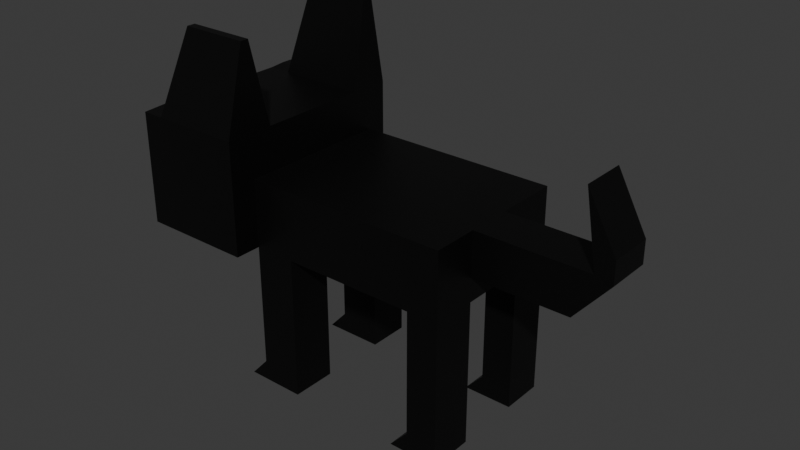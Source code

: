 # Source: cat.blend  (saved by Blender 4.0.36; exported with 4.5.12 LTS)
import bpy
from mathutils import Matrix  # noqa: F401  (used for matrix-valued properties, if any)

bpy.ops.wm.read_factory_settings(use_empty=True)
scene = bpy.context.scene
scene.name = 'Scene'

# ---- collections
col_collection = bpy.data.collections.new('Collection'); scene.collection.children.link(col_collection)

# ---- materials (node trees are filled in below, after node groups)
mat_black = bpy.data.materials.new('black')
mat_black.alpha_threshold = 0.0
mat_black.use_transparent_shadow = False
mat_black.roughness = 0.5
mat_black.line_color = (0.0, 0.0, 0.0, 1.0)
mat_white = bpy.data.materials.new('white')
mat_white.use_transparent_shadow = False
mat_red = bpy.data.materials.new('red')
mat_red.use_transparent_shadow = False

# ---- material node trees
mat_black.use_nodes = True; mat_black.node_tree.nodes.clear()
_N = mat_black.node_tree.nodes; _L = mat_black.node_tree.links
n0 = _N.new('ShaderNodeOutputMaterial'); n0.name = 'Material Output'; n0.location = (300, 300)
n1 = _N.new('ShaderNodeBsdfPrincipled'); n1.name = 'Principled BSDF'; n1.location = (10, 300)
n1.inputs[0].default_value = (0.0, 0.0, 0.0, 1.0)
n1.inputs[3].default_value = 1.45
_L.new(n1.outputs[0], n0.inputs[0])
n0.is_active_output = True
mat_white.use_nodes = True; mat_white.node_tree.nodes.clear()
_N = mat_white.node_tree.nodes; _L = mat_white.node_tree.links
n0 = _N.new('ShaderNodeBsdfPrincipled'); n0.name = 'Principled BSDF'; n0.location = (10, 300)
n0.inputs[3].default_value = 1.45
n1 = _N.new('ShaderNodeOutputMaterial'); n1.name = 'Material Output'; n1.location = (300, 300)
_L.new(n0.outputs[0], n1.inputs[0])
n1.is_active_output = True
mat_red.use_nodes = True; mat_red.node_tree.nodes.clear()
_N = mat_red.node_tree.nodes; _L = mat_red.node_tree.links
n0 = _N.new('ShaderNodeBsdfPrincipled'); n0.name = 'Principled BSDF'; n0.location = (10, 300)
n0.inputs[0].default_value = (0.8, 0.0, 0.0, 1.0)
n0.inputs[3].default_value = 1.45
n1 = _N.new('ShaderNodeOutputMaterial'); n1.name = 'Material Output'; n1.location = (300, 300)
_L.new(n0.outputs[0], n1.inputs[0])
n1.is_active_output = True

# ---- world
world_world = bpy.data.worlds.new('World'); scene.world = world_world
world_world.use_nodes = True; world_world.node_tree.nodes.clear()
_N = world_world.node_tree.nodes; _L = world_world.node_tree.links
n0 = _N.new('ShaderNodeOutputWorld'); n0.name = 'World Output'; n0.location = (300, 300)
n1 = _N.new('ShaderNodeBackground'); n1.name = 'Background'; n1.location = (10, 300)
n1.inputs[0].default_value = (0.05088, 0.05088, 0.05088, 1.0)
_L.new(n1.outputs[0], n0.inputs[0])
n0.is_active_output = True
world_world.color = (0.05088, 0.05088, 0.05088)
world_world.use_sun_shadow = False
world_world.sun_shadow_jitter_overblur = 0.0

# ---- meshes
me_cube = bpy.data.meshes.new('Cube')
me_cube.from_pydata([(1.0, 1.0, 1.0), (1.0, 1.0, -1.0), (1.0, -1.0, 1.0), (1.0, -1.0, -1.0), (-1.0, 1.0, 1.0), (-1.0, 1.0, -1.0), (-1.0, -1.0, 1.0), (-1.0, -1.0, -1.0), (-1.0, 0.6, -1.0), (-1.0, 0.2, -1.0), (-1.0, -0.2, -1.0), (-1.0, -0.6, -1.0), (1.0, 0.6, 1.0), (1.0, 0.2, 1.0), (1.0, -0.2, 1.0), (1.0, -0.6, 1.0), (-1.0, -0.6, 1.0), (-1.0, -0.2, 1.0), (-1.0, 0.2, 1.0), (-1.0, 0.6, 1.0), (1.0, -0.6, -1.0), (1.0, -0.2, -1.0), (1.0, 0.2, -1.0), (1.0, 0.6, -1.0), (0.6, 1.0, -1.0), (0.2, 1.0, -1.0), (-0.2, 1.0, -1.0), (-0.6, 1.0, -1.0), (0.6, -1.0, 1.0), (0.2, -1.0, 1.0), (-0.2, -1.0, 1.0), (-0.6, -1.0, 1.0), (-0.6, -1.0, -1.0), (-0.2, -1.0, -1.0), (0.2, -1.0, -1.0), (0.6, -1.0, -1.0), (-0.6, 1.0, 1.0), (-0.2, 1.0, 1.0), (0.2, 1.0, 1.0), (0.6, 1.0, 1.0), (0.6, 0.6, -1.0), (0.2, 0.6, -1.0), (-0.2, 0.6, -1.0), (-0.6, 0.6, -1.0), (0.6, 0.2, -1.0), (0.2, 0.2, -1.0), (-0.2, 0.2, -1.0), (-0.6, 0.2, -1.0), (0.6, -0.2, -1.0), (0.2, -0.2, -1.0), (-0.2, -0.2, -1.0), (-0.6, -0.2, -1.0), (0.6, -0.6, -1.0), (0.2, -0.6, -1.0), (-0.2, -0.6, -1.0), (-0.6, -0.6, -1.0), (-0.6, 0.6, 1.0), (-0.2, 0.6, 1.0), (0.2, 0.6, 1.0), (0.6, 0.6, 1.0), (-0.6, 0.2, 1.0), (-0.2, 0.2, 1.0), (0.2, 0.2, 1.0), (0.6, 0.2, 1.0), (-0.6, -0.2, 1.0), (-0.2, -0.2, 1.0), (0.2, -0.2, 1.0), (0.6, -0.2, 1.0), (-0.6, -0.6, 1.0), (-0.2, -0.6, 1.0), (0.2, -0.6, 1.0), (0.6, -0.6, 1.0), (1.0, 1.0, 0.6144), (1.0, 1.0, 0.2144), (1.738, -1.0, 0.2144), (1.738, -1.409, -1.0), (-1.0, -1.0, -0.5856), (-1.0, -1.0, -0.1856), (-1.0, -1.0, 0.2144), (-1.0, -1.0, 0.6144), (1.0, -1.0, 0.6144), (1.0, -1.0, 0.2144), (1.738, -1.409, -0.5856), (1.738, 1.0, -1.0), (-1.0, 1.0, 0.6144), (-1.0, 1.0, 0.2144), (-1.0, 1.0, -0.1856), (-1.0, 1.0, -0.5856), (1.0, 0.6, 0.6144), (1.0, 0.6, 0.2144), (2.49, 0.2, -1.0), (2.49, -0.2, -1.0), (1.0, 0.2, 0.6144), (1.0, 0.2, 0.2144), (2.49, -0.6, -1.0), (2.49, 0.6, -1.0), (1.0, -0.2, 0.6144), (1.0, -0.2, 0.2144), (2.49, -1.0, -1.0), (4.136, 0.2, -1.0), (1.0, -0.6, 0.6144), (1.0, -0.6, 0.2144), (2.49, 1.0, -1.0), (4.136, -0.2, -1.0), (-1.0, -0.6, 0.6144), (-1.24, 0.2925, -0.7905), (-1.0, -0.6, -0.1856), (-1.0, -0.6, -0.5856), (-1.0, -0.2, 0.6144), (-1.0, -0.2, 0.2144), (-1.0, -0.2, -0.1856), (1.738, -1.409, -1.721), (-1.0, 0.2, 0.6144), (-1.0, 0.2, 0.2144), (-1.0, 0.2, -0.1856), (3.043, 1.0, -1.0), (-1.0, 0.6, 0.6144), (-1.189, -0.8031, 0.01135), (-1.0, 0.6, -0.1856), (-1.0, 0.6, -0.5856), (-0.2, 1.727, -0.5856), (-0.6, 1.727, -0.5856), (0.2, 1.727, 1.0), (-0.2, 1.727, 1.0), (-0.6, 1.727, 1.0), (-1.0, 1.727, 1.0), (-0.2, 1.727, -1.0), (0.2, 1.727, -1.0), (0.6, 1.727, -1.0), (1.0, 1.727, 1.0), (0.6, 1.727, 1.0), (-1.0, 1.727, -0.5856), (1.0, 1.727, -1.0), (1.0, 1.727, -0.5856), (-1.0, 1.727, -1.0), (-0.6, 1.727, -1.0), (0.2, -1.874, -0.5856), (0.6, -1.874, -0.5856), (0.2, -1.874, -1.0), (-0.2, -1.874, -1.0), (-0.6, -1.874, -1.0), (-1.0, -1.874, -1.0), (-0.2, -1.874, 1.0), (0.2, -1.874, 1.0), (0.6, -1.874, 1.0), (1.0, -1.874, 1.0), (0.6, -1.874, -1.0), (-0.6, -1.874, 1.0), (1.0, -1.874, -1.0), (1.0, -1.874, -0.5856), (-1.0, -1.874, 1.0), (-1.0, -1.874, 0.6144), (-1.0, -1.409, 0.6144), (-1.0, -1.409, 1.0), (1.0, -1.409, -0.5856), (1.0, -1.409, -1.0), (0.6, -1.409, -1.0), (1.0, -1.409, 1.0), (-1.0, -1.409, -1.0), (-0.6, -1.409, -1.0), (-0.2, -1.409, -1.0), (0.2, -1.409, -1.0), (1.0, -1.409, 2.506), (-1.0, -1.409, 1.018), (0.6, -1.409, 2.506), (0.2, -1.409, 2.506), (-1.0, -1.409, -0.5856), (-1.0, -1.409, -0.1856), (-1.0, -1.409, 0.2144), (1.0, -1.409, 0.6144), (1.0, -1.409, 0.2144), (1.0, -1.409, -0.1856), (-1.0, -1.5, 1.018), (1.0, -1.5, 2.506), (0.6, -1.5, 2.506), (0.2, -1.5, 2.506), (-0.6, -1.5, 1.018), (-0.2, -1.5, 2.506), (-0.2, -1.35, 2.506), (0.2, -1.35, 2.506), (0.6, -1.35, 2.506), (1.0, -1.35, 2.506), (-1.0, -1.35, 1.018), (-0.6, -1.35, 1.018), (-0.2, -1.874, -0.5856), (-0.6, -1.874, -0.5856), (-1.0, -1.874, -0.5856), (-1.0, -1.874, -0.1856), (-1.0, -1.874, 0.2144), (1.0, -1.874, 0.6144), (1.0, -1.874, 0.2144), (1.0, -1.874, -0.1856), (0.6, -1.874, 0.6144), (0.6, -1.874, 0.2144), (0.6, -1.874, -0.1856), (0.2, -1.874, 0.6144), (0.2, -1.874, 0.2144), (0.2, -1.874, -0.1856), (-0.2, -1.874, 0.6144), (-0.2, -1.874, 0.2144), (-0.2, -1.874, -0.1856), (-0.6, -1.874, 0.6144), (-0.6, -1.874, 0.2144), (-0.6, -1.874, -0.1856), (-0.2, -1.409, 2.506), (-0.6, -1.409, 1.018), (-0.6, 1.358, -1.0), (-1.0, 1.358, -1.0), (1.0, 1.358, -0.5856), (1.0, 1.358, -1.0), (-1.0, 1.358, -0.5856), (-1.0, 1.358, 1.021), (1.0, 1.358, 1.0), (0.6, 1.358, -1.0), (0.2, 1.358, -1.0), (-0.2, 1.358, -1.0), (-1.0, 1.358, 1.0), (-0.6, 1.358, 1.021), (0.2, 1.358, 2.596), (-0.2, 1.358, 2.596), (-1.0, 1.358, 1.0), (1.0, 1.358, 0.6144), (1.0, 1.358, 0.2144), (1.0, 1.358, -0.1856), (-1.0, 1.358, 0.6144), (-1.0, 1.358, 0.2144), (-1.0, 1.358, -0.1856), (1.0, 1.727, 1.0), (-1.0, 1.727, 1.0), (-0.6, 1.727, 1.0), (-0.2, 1.727, 1.0), (0.6, 1.727, 1.0), (0.2, 1.727, 1.0), (0.2, 1.0, 1.0), (-0.2, 1.0, 1.0), (-0.6, 1.0, 1.0), (-1.0, 1.0, 1.0), (1.0, 1.0, 1.0), (0.6, 1.0, 1.0), (0.2, 1.727, -0.5856), (0.6, 1.727, -0.5856), (1.0, 1.727, 0.6144), (1.0, 1.727, 0.2144), (1.0, 1.727, -0.1856), (-1.0, 1.727, 0.6144), (-1.0, 1.727, 0.2144), (-1.0, 1.727, -0.1856), (-0.6, 1.727, 0.6144), (-0.6, 1.727, 0.2144), (-0.6, 1.727, -0.1856), (-0.2, 1.727, 0.6144), (-0.2, 1.727, 0.2144), (-0.2, 1.727, -0.1856), (0.2, 1.727, 0.6144), (0.2, 1.727, 0.2144), (0.2, 1.727, -0.1856), (0.6, 1.727, 0.6144), (0.6, 1.727, 0.2144), (0.6, 1.727, -0.1856), (1.0, 1.358, 1.0), (0.6, 1.358, 2.596), (1.0, 1.358, 2.596), (1.0, 1.261, 2.596), (0.6, 1.261, 2.596), (-1.0, 1.261, 1.021), (-0.6, 1.261, 1.021), (-0.2, 1.261, 2.596), (0.2, 1.261, 2.596), (0.6, 1.436, 2.596), (1.0, 1.436, 2.596), (-1.0, 1.436, 1.021), (-0.6, 1.436, 1.021), (-0.2, 1.436, 2.596), (0.2, 1.436, 2.596), (-1.151, 0.772, 0.3865), (-1.151, 0.772, 0.2144), (-1.151, 0.772, 0.04242), (-1.151, 0.428, 0.3865), (-1.151, 0.428, 0.2144), (-1.151, 0.428, 0.04242), (-1.151, 0.6, 0.3865), (-1.151, 0.6, 0.2144), (-1.151, 0.6, 0.04242), (-1.189, -0.8031, 0.2144), (-1.189, -0.8031, 0.4175), (-1.189, -0.6, 0.4175), (-1.189, -0.6, 0.2144), (-1.189, -0.6, 0.01135), (-1.189, -0.3969, 0.4175), (-1.189, -0.3969, 0.2144), (-1.189, -0.3969, 0.01135), (-1.24, 0.09748, -0.7905), (-1.24, -0.09748, -0.7905), (-1.24, -0.2925, -0.7905), (-1.24, -0.2925, -0.5885), (-1.24, -0.2, -0.5856), (-1.24, 0.2, -0.5856), (-1.24, 0.2925, -0.5885), (-1.24, -0.2925, -0.3936), (-1.24, -0.09748, -0.3936), (-1.24, 0.09748, -0.3936), (-1.24, 0.2925, -0.3936), (3.043, -1.0, -1.0), (1.374, -1.409, -1.721), (1.374, 0.6, -1.0), (1.374, -0.6, -1.0), (1.374, -0.2, -1.0), (1.374, 0.2, -1.0), (3.043, 0.6, -1.0), (4.697, 1.0, -1.0), (3.043, 0.2, -1.0), (4.697, -1.0, -1.0), (1.374, 1.0, 0.2144), (3.043, -0.2, -1.0), (1.374, -1.0, 0.2144), (4.697, 0.6, -1.0), (1.374, 0.6, 0.2144), (3.043, -0.6, -1.0), (1.374, 0.2, 0.2144), (4.697, 0.6, -0.5856), (1.374, -0.2, 0.2144), (4.697, 0.2, -1.0), (1.374, -0.6, 0.2144), (3.043, 1.0, 0.2144), (1.374, -1.409, -0.5856), (1.374, -1.409, -0.1856), (1.374, -1.409, 0.2144), (1.374, -1.409, -1.0), (1.374, 1.358, 0.2144), (1.374, 1.358, -0.1856), (1.374, 1.358, -0.5856), (1.374, 1.358, -1.0), (2.49, 1.0, 0.2144), (4.136, -0.6, -1.0), (2.49, -1.0, 0.2144), (4.136, 0.6, -1.0), (2.49, 0.6, 0.2144), (4.136, -1.0, -1.0), (2.49, 0.2, 0.2144), (1.738, 1.0, 0.2144), (2.49, -0.2, 0.2144), (4.136, 1.0, -1.0), (2.49, -0.6, 0.2144), (1.738, -1.409, -0.1856), (2.49, -1.409, -0.5856), (2.49, -1.409, -0.1856), (2.49, -1.409, 0.2144), (2.49, -1.409, -1.0), (2.49, 1.358, 0.2144), (2.49, 1.358, -0.1856), (2.49, 1.358, -0.5856), (2.49, 1.358, -1.0), (4.697, 0.2, -0.5856), (4.697, -0.2, -1.0), (3.043, -1.0, 0.2144), (4.697, -0.2, -0.5856), (3.043, 0.6, 0.2144), (4.697, -0.6, -1.0), (3.043, 0.2, 0.2144), (4.697, -0.6, -0.5856), (3.043, -0.2, 0.2144), (4.697, 1.0, -0.1856), (3.043, -0.6, 0.2144), (4.697, 1.0, 0.2144), (3.043, -1.409, -0.5856), (3.043, -1.409, -0.1856), (3.043, -1.409, 0.2144), (3.043, -1.409, -1.0), (3.043, 1.358, 0.2144), (3.043, 1.358, -0.1856), (3.043, 1.358, -0.5856), (3.043, 1.358, -1.0), (4.136, 1.0, 0.2144), (1.738, -1.409, 0.2144), (4.136, -1.0, 0.2144), (1.738, -0.6, -1.0), (4.136, 0.6, 0.2144), (1.738, -1.0, -1.0), (4.136, 0.2, 0.2144), (1.738, -0.2, -1.0), (4.136, -0.2, 0.2144), (1.738, 1.358, -1.0), (4.136, -0.6, 0.2144), (1.738, 1.358, 0.2144), (4.136, -1.409, -0.5856), (4.136, -1.409, -0.1856), (4.136, -1.409, 0.2144), (4.136, -1.409, -1.0), (4.136, 1.358, 0.2144), (4.136, 1.358, -0.1856), (4.136, 1.358, -0.5856), (4.136, 1.358, -1.0), (4.697, -1.0, -0.5856), (4.697, 1.0, -0.5856), (4.697, -1.0, 0.2144), (4.697, -1.0, -0.1856), (4.697, 0.6, 0.2144), (4.697, 0.6, -0.1856), (4.697, 0.2, 0.2144), (4.697, 0.2, -0.1856), (4.697, -0.2, 0.2144), (4.697, -0.6, 0.2144), (4.697, -0.6, -0.1856), (4.697, -1.409, -0.5856), (4.697, -1.409, -0.1856), (4.697, -1.409, 0.2144), (4.697, -1.409, -1.0), (4.697, 1.358, 0.2144), (4.697, 1.358, -0.1856), (4.697, 1.358, -0.5856), (4.697, 1.358, -1.0), (1.738, -0.2, 0.2144), (1.738, -0.6, 0.2144), (1.738, 1.358, -0.5856), (1.738, 1.358, -0.1856), (1.738, 0.6, 0.2144), (1.738, 0.2, 0.2144), (1.738, 0.2, -1.0), (1.738, 0.6, -1.0), (1.374, -1.409, -1.721), (1.738, -1.409, -1.721), (1.0, 0.6, -1.721), (1.0, 1.0, -1.721), (1.0, -1.0, -1.721), (1.0, -0.6, -1.721), (1.738, -1.409, -3.23), (1.738, 1.0, -1.721), (1.374, -1.409, -3.23), (1.0, 1.358, -1.721), (1.374, 1.358, -1.721), (1.0, -1.409, -1.721), (1.374, 0.6, -1.721), (1.374, -0.6, -1.721), (4.697, 0.6, -1.721), (4.697, 1.0, -1.721), (4.697, -1.0, -1.721), (4.697, -0.6, -1.721), (1.738, 1.358, -1.721), (1.738, -1.0, -1.721), (4.136, -1.0, -1.721), (4.136, -0.6, -1.721), (4.136, 0.6, -1.721), (4.136, 1.0, -1.721), (1.738, -0.6, -1.721), (4.136, -1.409, -1.721), (4.697, -1.409, -1.721), (4.697, 1.358, -1.721), (4.136, 1.358, -1.721), (1.738, 0.6, -1.721), (1.0, 0.6, -1.721), (1.0, 1.0, -1.721), (1.0, -1.0, -1.721), (1.0, -0.6, -1.721), (1.738, -1.409, -3.597), (1.738, 1.0, -1.721), (1.374, -1.409, -3.597), (1.0, 1.358, -1.721), (1.374, 1.358, -1.721), (1.0, -1.409, -1.721), (1.374, 0.6, -1.721), (1.374, -0.6, -1.721), (4.697, 0.6, -1.721), (4.697, 1.0, -1.721), (4.697, -1.0, -1.721), (4.697, -0.6, -1.721), (1.738, 1.358, -1.721), (1.738, -1.0, -1.721), (4.136, -1.0, -1.721), (4.136, -0.6, -1.721), (4.136, 0.6, -1.721), (4.136, 1.0, -1.721), (1.738, -0.6, -1.721), (4.136, -1.409, -1.721), (4.697, -1.409, -1.721), (4.697, 1.358, -1.721), (4.136, 1.358, -1.721), (1.738, 0.6, -1.721), (1.0, 0.6, -3.23), (1.0, 1.0, -3.23), (1.0, -1.0, -3.23), (1.0, -0.6, -3.23), (1.738, 1.0, -3.23), (1.0, 1.358, -3.23), (1.374, 1.358, -3.23), (1.0, -1.409, -3.23), (1.374, 0.6, -3.23), (1.374, -0.6, -3.23), (4.697, 0.6, -3.23), (4.697, 1.0, -3.23), (4.697, -1.0, -3.23), (4.697, -0.6, -3.23), (1.738, 1.358, -3.23), (1.738, -1.0, -3.23), (4.136, -1.0, -3.23), (4.136, -0.6, -3.23), (4.136, 0.6, -3.23), (4.136, 1.0, -3.23), (1.738, -0.6, -3.23), (4.136, -1.409, -3.23), (4.697, -1.409, -3.23), (4.697, 1.358, -3.23), (4.136, 1.358, -3.23), (1.738, 0.6, -3.23), (0.668, 0.6, -3.597), (0.668, 1.0, -3.597), (0.668, -1.0, -3.597), (0.668, -0.6, -3.597), (1.374, 1.0, -3.597), (1.738, 1.0, -3.597), (1.374, -1.0, -3.597), (0.668, 1.358, -3.597), (1.374, 1.358, -3.597), (0.668, -1.409, -3.597), (1.374, 0.6, -3.597), (1.374, -0.6, -3.597), (4.697, 0.6, -3.597), (4.697, 1.0, -3.597), (4.697, -1.0, -3.597), (4.697, -0.6, -3.597), (1.738, 1.358, -3.597), (1.738, -1.0, -3.597), (3.804, -1.0, -3.597), (3.804, -0.6, -3.597), (3.804, 0.6, -3.597), (3.804, 1.0, -3.597), (1.738, -0.6, -3.597), (3.804, -1.409, -3.597), (4.697, -1.409, -3.597), (4.697, 1.358, -3.597), (3.804, 1.358, -3.597), (1.738, 0.6, -3.597), (5.179, 0.2, 0.2144), (5.179, 0.2, -0.1856), (5.179, 0.2, -0.5856), (5.179, -0.2, 0.2144), (6.407, 0.2, -0.5856), (5.179, -0.2, -0.5856), (5.179, -0.6, 0.2144), (5.179, -0.6, -0.1856), (5.179, -0.6, -0.5856), (6.504, 0.2, 1.489), (7.019, 0.2, 0.535), (7.019, 0.2, 0.135), (6.504, -0.2, 1.489), (7.019, -0.2, 0.535), (7.019, -0.2, 0.135), (6.504, -0.6, 1.489), (7.019, -0.6, 0.535), (7.019, -0.6, 0.135), (6.407, 0.2, -0.1856), (6.714, 0.2, 0.2144), (6.714, -0.2, 0.2144), (6.407, -0.2, -0.5856), (6.407, -0.6, -0.5856), (6.407, -0.6, -0.1856), (6.714, -0.6, 0.2144)], [], [(68, 16, 6, 31), (198, 142, 147, 201), (116, 19, 4, 84), (52, 20, 3, 35), (100, 15, 2, 80), (253, 122, 130, 256), (72, 0, 12, 88), (88, 12, 13, 92), (92, 13, 14, 96), (96, 14, 15, 100), (24, 1, 23, 40), (40, 23, 22, 44), (44, 22, 21, 48), (48, 21, 20, 52), (79, 6, 16, 104), (104, 16, 17, 108), (108, 17, 18, 112), (112, 18, 19, 116), (36, 4, 19, 56), (56, 19, 18, 60), (60, 18, 17, 64), (64, 17, 16, 68), (14, 67, 71, 15), (67, 66, 70, 71), (66, 65, 69, 70), (65, 64, 68, 69), (13, 63, 67, 14), (63, 62, 66, 67), (62, 61, 65, 66), (61, 60, 64, 65), (12, 59, 63, 13), (59, 58, 62, 63), (58, 57, 61, 62), (57, 56, 60, 61), (0, 39, 59, 12), (39, 38, 58, 59), (38, 37, 57, 58), (37, 36, 56, 57), (10, 51, 55, 11), (51, 50, 54, 55), (50, 49, 53, 54), (49, 48, 52, 53), (9, 47, 51, 10), (47, 46, 50, 51), (46, 45, 49, 50), (45, 44, 48, 49), (8, 43, 47, 9), (43, 42, 46, 47), (42, 41, 45, 46), (41, 40, 44, 45), (5, 27, 43, 8), (27, 26, 42, 43), (26, 25, 41, 42), (25, 24, 40, 41), (250, 123, 122, 253), (247, 124, 123, 250), (244, 125, 124, 247), (256, 130, 129, 241), (11, 55, 32, 7), (55, 54, 33, 32), (54, 53, 34, 33), (53, 52, 35, 34), (195, 143, 142, 198), (192, 144, 143, 195), (189, 145, 144, 192), (201, 147, 150, 151), (15, 71, 28, 2), (71, 70, 29, 28), (70, 69, 30, 29), (69, 68, 31, 30), (147, 142, 177, 176), (28, 29, 179, 180), (78, 77, 167, 168), (145, 157, 162, 173), (77, 76, 166, 167), (307, 304, 418, 417), (2, 28, 180, 181), (76, 7, 158, 166), (34, 35, 156, 161), (6, 79, 152, 153), (209, 208, 330, 331), (33, 34, 161, 160), (337, 333, 440, 439), (32, 33, 160, 159), (81, 80, 169, 170), (35, 3, 155, 156), (25, 26, 215, 214), (1, 209, 428, 422), (27, 5, 207, 206), (24, 25, 214, 213), (72, 73, 222, 221), (38, 39, 238, 233), (1, 24, 213, 209), (87, 86, 226, 210), (0, 72, 221, 212), (130, 122, 232, 231), (86, 85, 225, 226), (37, 38, 233, 234), (5, 87, 210, 207), (85, 84, 224, 225), (0, 212, 259, 237), (84, 4, 216, 224), (110, 114, 300, 299), (11, 107, 294, 293), (85, 86, 276, 275), (118, 114, 279, 282), (119, 8, 105, 297), (107, 106, 298, 294), (110, 109, 113, 114), (109, 108, 112, 113), (10, 11, 293, 292), (114, 118, 301, 300), (79, 104, 285, 284), (109, 110, 290, 289), (7, 76, 107, 11), (76, 77, 106, 107), (78, 79, 284, 283), (110, 106, 287, 290), (101, 81, 314, 322), (73, 89, 316, 312), (93, 97, 320, 318), (97, 96, 100, 101), (222, 73, 312, 328), (81, 170, 326, 314), (391, 410, 446, 447), (93, 92, 96, 97), (208, 223, 329, 330), (154, 155, 327, 324), (22, 23, 304, 307), (89, 88, 92, 93), (171, 154, 324, 325), (89, 93, 318, 316), (223, 222, 328, 329), (73, 72, 88, 89), (36, 37, 234, 235), (26, 27, 206, 215), (21, 22, 307, 306), (170, 171, 325, 326), (97, 101, 322, 320), (309, 315, 433, 434), (20, 21, 306, 305), (101, 100, 80, 81), (8, 119, 87, 5), (119, 118, 86, 87), (112, 116, 280, 277), (114, 113, 278, 279), (7, 32, 159, 158), (80, 2, 157, 169), (153, 150, 172, 163), (79, 78, 168, 152), (178, 183, 205, 204), (181, 180, 164, 162), (180, 179, 165, 164), (179, 178, 204, 165), (183, 182, 163, 205), (167, 166, 186, 187), (150, 147, 176, 172), (159, 160, 139, 140), (166, 158, 141, 186), (155, 154, 149, 148), (154, 171, 191, 149), (158, 159, 140, 141), (153, 152, 151, 150), (171, 170, 190, 191), (6, 153, 163, 182), (170, 169, 189, 190), (144, 145, 173, 174), (169, 157, 145, 189), (143, 144, 174, 175), (152, 168, 188, 151), (30, 31, 183, 178), (161, 156, 146, 138), (168, 167, 187, 188), (156, 155, 148, 146), (160, 161, 138, 139), (139, 184, 185, 140), (184, 200, 203, 185), (200, 199, 202, 203), (199, 198, 201, 202), (138, 136, 184, 139), (136, 197, 200, 184), (197, 196, 199, 200), (196, 195, 198, 199), (146, 137, 136, 138), (137, 194, 197, 136), (194, 193, 196, 197), (193, 192, 195, 196), (148, 149, 137, 146), (149, 191, 194, 137), (191, 190, 193, 194), (190, 189, 192, 193), (140, 185, 186, 141), (185, 203, 187, 186), (203, 202, 188, 187), (202, 201, 151, 188), (205, 163, 172, 176), (204, 205, 176, 177), (165, 204, 177, 175), (164, 165, 175, 174), (162, 164, 174, 173), (157, 2, 181, 162), (29, 30, 178, 179), (142, 143, 175, 177), (31, 6, 182, 183), (228, 220, 211, 270), (231, 232, 273, 268), (220, 236, 264, 211), (232, 230, 272, 273), (230, 229, 271, 272), (210, 226, 246, 131), (212, 129, 227, 259), (206, 207, 134, 135), (226, 225, 245, 246), (215, 206, 135, 126), (225, 224, 244, 245), (214, 215, 126, 127), (224, 216, 125, 244), (213, 214, 127, 128), (223, 208, 133, 243), (209, 213, 128, 132), (4, 36, 235, 236), (222, 223, 243, 242), (216, 4, 236, 220), (39, 0, 237, 238), (221, 222, 242, 241), (207, 210, 131, 134), (124, 125, 228, 229), (212, 221, 241, 129), (208, 209, 132, 133), (127, 239, 240, 128), (239, 255, 258, 240), (255, 254, 257, 258), (254, 253, 256, 257), (126, 120, 239, 127), (120, 252, 255, 239), (252, 251, 254, 255), (251, 250, 253, 254), (135, 121, 120, 126), (121, 249, 252, 120), (249, 248, 251, 252), (248, 247, 250, 251), (134, 131, 121, 135), (131, 246, 249, 121), (246, 245, 248, 249), (245, 244, 247, 248), (128, 240, 133, 132), (240, 258, 243, 133), (258, 257, 242, 243), (257, 256, 241, 242), (259, 227, 269, 261), (238, 237, 262, 263), (237, 259, 261, 262), (229, 228, 270, 271), (236, 235, 265, 264), (129, 130, 231, 227), (122, 123, 230, 232), (125, 216, 220, 228), (123, 124, 229, 230), (263, 262, 261, 260), (264, 265, 217, 211), (265, 266, 219, 217), (266, 267, 218, 219), (267, 263, 260, 218), (211, 217, 271, 270), (218, 260, 268, 273), (260, 261, 269, 268), (219, 218, 273, 272), (217, 219, 272, 271), (233, 238, 263, 267), (234, 233, 267, 266), (235, 234, 266, 265), (227, 231, 268, 269), (279, 278, 281, 282), (278, 277, 280, 281), (282, 281, 275, 276), (281, 280, 274, 275), (116, 84, 274, 280), (86, 118, 282, 276), (113, 112, 277, 278), (84, 85, 275, 274), (287, 286, 289, 290), (286, 285, 288, 289), (117, 283, 286, 287), (283, 284, 285, 286), (77, 78, 283, 117), (106, 77, 117, 287), (108, 109, 289, 288), (104, 108, 288, 285), (291, 296, 297, 105), (296, 300, 301, 297), (292, 295, 296, 291), (295, 299, 300, 296), (293, 294, 295, 292), (294, 298, 299, 295), (106, 110, 299, 298), (8, 9, 291, 105), (118, 119, 297, 301), (9, 10, 292, 291), (311, 392, 403, 406), (414, 383, 348, 349), (83, 381, 351, 102), (379, 417, 90, 91), (383, 339, 332, 348), (381, 413, 350, 351), (375, 379, 91, 94), (75, 377, 98, 347), (343, 82, 344, 345), (416, 411, 340, 338), (377, 375, 94, 98), (74, 373, 346, 334), (373, 343, 345, 346), (339, 415, 336, 332), (418, 83, 102, 95), (82, 75, 347, 344), (412, 74, 334, 342), (411, 412, 342, 340), (413, 414, 349, 350), (415, 416, 338, 336), (417, 418, 95, 90), (346, 345, 365, 366), (98, 94, 317, 302), (332, 336, 356, 323), (91, 90, 310, 313), (90, 95, 308, 310), (344, 347, 367, 364), (342, 334, 354, 362), (340, 342, 362, 360), (350, 349, 369, 370), (336, 338, 358, 356), (349, 348, 368, 369), (102, 351, 371, 115), (348, 332, 323, 368), (351, 350, 370, 371), (347, 98, 302, 367), (345, 344, 364, 365), (95, 102, 115, 308), (338, 340, 360, 358), (334, 346, 366, 354), (94, 91, 313, 317), (370, 369, 389, 390), (356, 358, 378, 376), (369, 368, 388, 389), (310, 308, 335, 99), (115, 371, 391, 341), (368, 323, 372, 388), (371, 370, 390, 391), (313, 310, 99, 103), (367, 302, 337, 387), (365, 364, 384, 385), (358, 360, 380, 378), (317, 313, 103, 333), (354, 366, 386, 374), (366, 365, 385, 386), (302, 317, 333, 337), (323, 356, 376, 372), (364, 367, 387, 384), (308, 115, 341, 335), (362, 354, 374, 382), (360, 362, 382, 380), (387, 337, 439, 444), (385, 384, 403, 404), (378, 380, 400, 398), (374, 386, 405, 394), (386, 385, 404, 405), (372, 376, 396, 363), (384, 387, 406, 403), (311, 406, 445, 435), (382, 374, 394, 401), (380, 382, 401, 400), (83, 418, 448, 426), (390, 389, 408, 409), (376, 378, 398, 396), (333, 103, 353, 357), (389, 388, 407, 408), (103, 99, 321, 353), (305, 375, 443, 432), (388, 372, 363, 407), (391, 390, 409, 410), (99, 335, 315, 321), (392, 395, 404, 403), (395, 394, 405, 404), (363, 361, 408, 407), (353, 355, 359, 357), (402, 359, 539, 538), (398, 400, 534, 531), (321, 352, 355, 353), (399, 398, 531, 532), (359, 355, 536, 539), (315, 319, 352, 321), (319, 397, 399, 352), (397, 396, 398, 399), (309, 393, 319, 315), (393, 361, 397, 319), (361, 363, 396, 397), (361, 393, 409, 408), (393, 309, 410, 409), (357, 359, 392, 311), (359, 402, 395, 392), (402, 401, 394, 395), (316, 318, 416, 415), (330, 329, 414, 413), (320, 322, 412, 411), (322, 314, 74, 412), (324, 327, 75, 82), (75, 327, 419, 420), (312, 316, 415, 339), (326, 325, 343, 373), (314, 326, 373, 74), (304, 23, 421, 431), (318, 320, 411, 416), (325, 324, 82, 343), (381, 83, 426, 437), (305, 306, 379, 375), (331, 330, 413, 381), (328, 312, 339, 383), (306, 307, 417, 379), (155, 3, 423, 430), (329, 328, 383, 414), (434, 433, 461, 462), (420, 419, 303, 111), (440, 436, 464, 468), (444, 439, 467, 472), (424, 432, 460, 452), (437, 426, 454, 465), (422, 428, 456, 450), (445, 444, 472, 473), (438, 420, 111, 466), (432, 443, 471, 460), (443, 438, 466, 471), (431, 421, 449, 459), (357, 311, 435, 436), (209, 331, 429, 428), (20, 305, 432, 424), (335, 341, 442, 441), (410, 309, 434, 446), (341, 391, 447, 442), (375, 377, 438, 443), (315, 335, 441, 433), (333, 357, 436, 440), (327, 155, 430, 419), (3, 20, 424, 423), (418, 304, 431, 448), (331, 381, 437, 429), (23, 1, 422, 421), (377, 75, 420, 438), (406, 387, 444, 445), (450, 456, 482, 478), (473, 472, 498, 499), (466, 111, 425, 492), (460, 471, 497, 486), (471, 466, 492, 497), (459, 449, 477, 485), (469, 470, 496, 495), (454, 476, 502, 481), (458, 451, 479, 484), (467, 468, 494, 493), (476, 459, 485, 502), (303, 458, 484, 427), (421, 422, 450, 449), (447, 446, 474, 475), (436, 435, 463, 464), (423, 424, 452, 451), (442, 447, 475, 470), (429, 437, 465, 457), (433, 441, 469, 461), (435, 445, 473, 463), (428, 429, 457, 456), (446, 434, 462, 474), (419, 430, 458, 303), (448, 431, 459, 476), (439, 440, 468, 467), (430, 423, 451, 458), (426, 448, 476, 454), (441, 442, 470, 469), (497, 492, 520, 525), (485, 477, 503, 513), (495, 496, 524, 523), (481, 502, 530, 508), (484, 479, 505, 512), (493, 494, 522, 521), (502, 485, 513, 530), (427, 484, 512, 455), (500, 488, 516, 528), (482, 483, 511, 510), (489, 499, 527, 517), (487, 495, 523, 515), (465, 454, 481, 491), (452, 460, 486, 480), (472, 467, 493, 498), (468, 464, 490, 494), (111, 303, 427, 425), (462, 461, 487, 488), (449, 450, 478, 477), (475, 474, 500, 501), (464, 463, 489, 490), (451, 452, 480, 479), (470, 475, 501, 496), (457, 465, 491, 483), (461, 469, 495, 487), (463, 473, 499, 489), (456, 457, 483, 482), (474, 462, 488, 500), (505, 506, 514, 509), (512, 505, 509, 455), (504, 510, 511, 507), (503, 504, 507, 513), (526, 521, 517, 527), (523, 524, 516, 515), (521, 522, 518, 517), (524, 529, 528, 516), (513, 507, 508, 530), (509, 514, 525, 520), (455, 509, 520, 453), (507, 511, 519, 508), (486, 497, 525, 514), (492, 425, 453, 520), (499, 498, 526, 527), (478, 482, 510, 504), (491, 481, 508, 519), (480, 486, 514, 506), (498, 493, 521, 526), (494, 490, 518, 522), (425, 427, 455, 453), (488, 487, 515, 516), (477, 478, 504, 503), (501, 500, 528, 529), (490, 489, 517, 518), (479, 480, 506, 505), (496, 501, 529, 524), (483, 491, 519, 511), (554, 553, 548, 547), (552, 535, 542, 545), (549, 550, 540, 541), (550, 551, 543, 540), (355, 352, 533, 536), (352, 399, 532, 533), (401, 402, 538, 537), (400, 401, 537, 534), (545, 544, 547, 548), (544, 543, 546, 547), (542, 541, 544, 545), (541, 540, 543, 544), (535, 549, 541, 542), (551, 555, 546, 543), (553, 552, 545, 548), (555, 554, 547, 546), (537, 538, 554, 555), (539, 536, 552, 553), (534, 537, 555, 551), (533, 532, 549, 535), (531, 534, 551, 550), (532, 531, 550, 549), (536, 533, 535, 552), (538, 539, 553, 554)])
me_cube.polygons.foreach_set('material_index', [0, 0, 0, 0, 0, 0, 0, 0, 0, 0, 0, 0, 0, 0, 0, 0, 0, 0, 0, 0, 0, 0, 0, 0, 0, 0, 0, 0, 0, 0, 0, 0, 0, 0, 0, 0, 0, 0, 0, 0, 0, 0, 0, 0, 0, 0, 0, 0, 0, 0, 0, 0, 0, 0, 0, 0, 0, 0, 0, 0, 0, 0, 0, 0, 0, 0, 0, 0, 0, 0, 0, 0, 0, 0, 0, 0, 0, 0, 0, 0, 0, 0, 0, 0, 0, 0, 0, 0, 0, 0, 0, 0, 0, 0, 0, 0, 0, 0, 0, 0, 0, 0, 0, 0, 0, 0, 0, 0, 0, 0, 0, 0, 0, 0, 0, 0, 0, 0, 0, 0, 0, 0, 0, 0, 0, 0, 0, 0, 0, 0, 0, 0, 0, 0, 0, 0, 0, 0, 0, 0, 0, 0, 0, 0, 0, 0, 0, 0, 0, 0, 0, 0, 0, 0, 0, 0, 0, 0, 0, 0, 0, 0, 0, 0, 0, 0, 0, 0, 0, 0, 0, 0, 0, 0, 0, 0, 0, 0, 0, 0, 0, 0, 0, 0, 0, 0, 0, 0, 0, 0, 0, 0, 0, 0, 0, 0, 0, 0, 0, 0, 0, 0, 0, 0, 0, 0, 0, 0, 0, 0, 0, 0, 0, 0, 0, 0, 0, 0, 0, 0, 0, 0, 0, 0, 0, 0, 0, 0, 0, 0, 0, 0, 0, 0, 0, 0, 0, 0, 0, 0, 0, 0, 0, 0, 0, 0, 0, 0, 0, 0, 0, 0, 0, 0, 0, 0, 0, 0, 0, 0, 0, 0, 0, 0, 0, 0, 0, 0, 0, 0, 0, 0, 1, 1, 1, 1, 0, 0, 0, 0, 1, 1, 1, 1, 0, 0, 0, 0, 2, 2, 2, 2, 2, 2, 0, 0, 0, 0, 0, 0, 0, 0, 0, 0, 0, 0, 0, 0, 0, 0, 0, 0, 0, 0, 0, 0, 0, 0, 0, 0, 0, 0, 0, 0, 0, 0, 0, 0, 0, 0, 0, 0, 0, 0, 0, 0, 0, 0, 0, 0, 0, 0, 0, 0, 0, 0, 0, 0, 0, 0, 0, 0, 0, 0, 0, 0, 0, 0, 0, 0, 0, 0, 0, 0, 0, 0, 0, 0, 0, 0, 0, 0, 0, 0, 0, 0, 0, 0, 0, 0, 0, 0, 0, 0, 0, 0, 0, 0, 0, 0, 0, 0, 0, 0, 0, 0, 0, 0, 0, 0, 0, 0, 0, 0, 0, 0, 0, 0, 0, 0, 0, 0, 0, 0, 0, 0, 0, 0, 0, 0, 0, 0, 0, 0, 0, 0, 0, 0, 0, 0, 0, 0, 0, 0, 0, 0, 0, 0, 0, 0, 0, 0, 0, 0, 0, 0, 0, 0, 0, 0, 0, 0, 0, 0, 0, 0, 0, 0, 0, 0, 0, 0, 0, 0, 0, 0, 0, 0, 0, 0, 0, 0, 0, 0, 0, 0, 0, 0, 0, 0, 0, 0, 0, 0, 0, 0, 0, 0, 0, 0, 0, 0, 0, 0, 0, 0, 0, 0, 0, 0, 0, 0, 0, 0, 0, 0, 0, 0, 0, 0, 0, 0, 0, 0, 0, 0, 0, 0, 0, 0, 0, 0, 0, 0, 0, 0, 0, 0, 0, 0, 0, 0, 0, 0, 0, 0, 0, 0, 0, 0, 0, 0, 0, 0, 0, 0, 0, 0, 0, 0, 0, 0, 0, 0])
_uv = me_cube.uv_layers.new(name='UVMap')
_uv.uv.foreach_set('vector', [0.825, 0.7, 0.875, 0.7, 0.875, 0.75, 0.825, 0.75, 0.5768, 0.9, 0.625, 0.9, 0.625, 0.95, 0.5768, 0.95, 0.5768, 0.2, 0.625, 0.2, 0.625, 0.25, 0.5768, 0.25, 0.325, 0.7, 0.375, 0.7, 0.375, 0.75, 0.325, 0.75, 0.5768, 0.7, 0.625, 0.7, 0.625, 0.75, 0.5768, 0.75, 0.5768, 0.4, 0.625, 0.4, 0.625, 0.45, 0.5768, 0.45, 0.5768, 0.5, 0.625, 0.5, 0.625, 0.55, 0.5768, 0.55, 0.5768, 0.55, 0.625, 0.55, 0.625, 0.6, 0.5768, 0.6, 0.5768, 0.6, 0.625, 0.6, 0.625, 0.65, 0.5768, 0.65, 0.5768, 0.65, 0.625, 0.65, 0.625, 0.7, 0.5768, 0.7, 0.325, 0.5, 0.375, 0.5, 0.375, 0.55, 0.325, 0.55, 0.325, 0.55, 0.375, 0.55, 0.375, 0.6, 0.325, 0.6, 0.325, 0.6, 0.375, 0.6, 0.375, 0.65, 0.325, 0.65, 0.325, 0.65, 0.375, 0.65, 0.375, 0.7, 0.325, 0.7, 0.5768, 0.0, 0.625, 0.0, 0.625, 0.05, 0.5768, 0.05, 0.5768, 0.05, 0.625, 0.05, 0.625, 0.1, 0.5768, 0.1, 0.5768, 0.1, 0.625, 0.1, 0.625, 0.15, 0.5768, 0.15, 0.5768, 0.15, 0.625, 0.15, 0.625, 0.2, 0.5768, 0.2, 0.825, 0.5, 0.875, 0.5, 0.875, 0.55, 0.825, 0.55, 0.825, 0.55, 0.875, 0.55, 0.875, 0.6, 0.825, 0.6, 0.825, 0.6, 0.875, 0.6, 0.875, 0.65, 0.825, 0.65, 0.825, 0.65, 0.875, 0.65, 0.875, 0.7, 0.825, 0.7, 0.625, 0.65, 0.675, 0.65, 0.675, 0.7, 0.625, 0.7, 0.675, 0.65, 0.725, 0.65, 0.725, 0.7, 0.675, 0.7, 0.725, 0.65, 0.775, 0.65, 0.775, 0.7, 0.725, 0.7, 0.775, 0.65, 0.825, 0.65, 0.825, 0.7, 0.775, 0.7, 0.625, 0.6, 0.675, 0.6, 0.675, 0.65, 0.625, 0.65, 0.675, 0.6, 0.725, 0.6, 0.725, 0.65, 0.675, 0.65, 0.725, 0.6, 0.775, 0.6, 0.775, 0.65, 0.725, 0.65, 0.775, 0.6, 0.825, 0.6, 0.825, 0.65, 0.775, 0.65, 0.625, 0.55, 0.675, 0.55, 0.675, 0.6, 0.625, 0.6, 0.675, 0.55, 0.725, 0.55, 0.725, 0.6, 0.675, 0.6, 0.725, 0.55, 0.775, 0.55, 0.775, 0.6, 0.725, 0.6, 0.775, 0.55, 0.825, 0.55, 0.825, 0.6, 0.775, 0.6, 0.625, 0.5, 0.675, 0.5, 0.675, 0.55, 0.625, 0.55, 0.675, 0.5, 0.725, 0.5, 0.725, 0.55, 0.675, 0.55, 0.725, 0.5, 0.775, 0.5, 0.775, 0.55, 0.725, 0.55, 0.775, 0.5, 0.825, 0.5, 0.825, 0.55, 0.775, 0.55, 0.125, 0.65, 0.175, 0.65, 0.175, 0.7, 0.125, 0.7, 0.175, 0.65, 0.225, 0.65, 0.225, 0.7, 0.175, 0.7, 0.225, 0.65, 0.275, 0.65, 0.275, 0.7, 0.225, 0.7, 0.275, 0.65, 0.325, 0.65, 0.325, 0.7, 0.275, 0.7, 0.125, 0.6, 0.175, 0.6, 0.175, 0.65, 0.125, 0.65, 0.175, 0.6, 0.225, 0.6, 0.225, 0.65, 0.175, 0.65, 0.225, 0.6, 0.275, 0.6, 0.275, 0.65, 0.225, 0.65, 0.275, 0.6, 0.325, 0.6, 0.325, 0.65, 0.275, 0.65, 0.125, 0.55, 0.175, 0.55, 0.175, 0.6, 0.125, 0.6, 0.175, 0.55, 0.225, 0.55, 0.225, 0.6, 0.175, 0.6, 0.225, 0.55, 0.275, 0.55, 0.275, 0.6, 0.225, 0.6, 0.275, 0.55, 0.325, 0.55, 0.325, 0.6, 0.275, 0.6, 0.125, 0.5, 0.175, 0.5, 0.175, 0.55, 0.125, 0.55, 0.175, 0.5, 0.225, 0.5, 0.225, 0.55, 0.175, 0.55, 0.225, 0.5, 0.275, 0.5, 0.275, 0.55, 0.225, 0.55, 0.275, 0.5, 0.325, 0.5, 0.325, 0.55, 0.275, 0.55, 0.5768, 0.35, 0.625, 0.35, 0.625, 0.4, 0.5768, 0.4, 0.5768, 0.3, 0.625, 0.3, 0.625, 0.35, 0.5768, 0.35, 0.5768, 0.25, 0.625, 0.25, 0.625, 0.3, 0.5768, 0.3, 0.5768, 0.45, 0.625, 0.45, 0.625, 0.5, 0.5768, 0.5, 0.125, 0.7, 0.175, 0.7, 0.175, 0.75, 0.125, 0.75, 0.175, 0.7, 0.225, 0.7, 0.225, 0.75, 0.175, 0.75, 0.225, 0.7, 0.275, 0.7, 0.275, 0.75, 0.225, 0.75, 0.275, 0.7, 0.325, 0.7, 0.325, 0.75, 0.275, 0.75, 0.5768, 0.85, 0.625, 0.85, 0.625, 0.9, 0.5768, 0.9, 0.5768, 0.8, 0.625, 0.8, 0.625, 0.85, 0.5768, 0.85, 0.5768, 0.75, 0.625, 0.75, 0.625, 0.8, 0.5768, 0.8, 0.5768, 0.95, 0.625, 0.95, 0.625, 1.0, 0.5768, 1.0, 0.625, 0.7, 0.675, 0.7, 0.675, 0.75, 0.625, 0.75, 0.675, 0.7, 0.725, 0.7, 0.725, 0.75, 0.675, 0.75, 0.725, 0.7, 0.775, 0.7, 0.775, 0.75, 0.725, 0.75, 0.775, 0.7, 0.825, 0.7, 0.825, 0.75, 0.775, 0.75, 0.625, 0.95, 0.625, 0.9, 0.625, 0.9, 0.625, 0.95, 0.675, 0.75, 0.725, 0.75, 0.725, 0.75, 0.675, 0.75, 0.5268, 0.0, 0.4768, 0.0, 0.4768, 0.0, 0.5268, 0.0, 0.625, 0.75, 0.625, 0.75, 0.625, 0.75, 0.625, 0.75, 0.4768, 0.0, 0.4268, 0.0, 0.4268, 0.0, 0.4768, 0.0, 0.375, 0.6, 0.375, 0.55, 0.375, 0.55, 0.375, 0.6, 0.625, 0.75, 0.675, 0.75, 0.675, 0.75, 0.625, 0.75, 0.4268, 0.0, 0.375, 0.0, 0.375, 0.0, 0.4268, 0.0, 0.275, 0.75, 0.325, 0.75, 0.325, 0.75, 0.275, 0.75, 0.625, 0.0, 0.5768, 0.0, 0.5768, 0.0, 0.625, 0.0, 0.375, 0.5, 0.4268, 0.5, 0.4268, 0.5, 0.375, 0.5, 0.225, 0.75, 0.275, 0.75, 0.275, 0.75, 0.225, 0.75, 0.375, 0.75, 0.375, 0.7, 0.375, 0.7, 0.375, 0.75, 0.175, 0.75, 0.225, 0.75, 0.225, 0.75, 0.175, 0.75, 0.5268, 0.75, 0.5768, 0.75, 0.5768, 0.75, 0.5268, 0.75, 0.325, 0.75, 0.375, 0.75, 0.375, 0.75, 0.325, 0.75, 0.275, 0.5, 0.225, 0.5, 0.225, 0.5, 0.275, 0.5, 0.375, 0.5, 0.375, 0.5, 0.375, 0.5, 0.375, 0.5, 0.175, 0.5, 0.125, 0.5, 0.125, 0.5, 0.175, 0.5, 0.325, 0.5, 0.275, 0.5, 0.275, 0.5, 0.325, 0.5, 0.5768, 0.5, 0.5268, 0.5, 0.5268, 0.5, 0.5768, 0.5, 0.725, 0.5, 0.675, 0.5, 0.675, 0.5, 0.725, 0.5, 0.375, 0.5, 0.325, 0.5, 0.325, 0.5, 0.375, 0.5, 0.4268, 0.25, 0.4768, 0.25, 0.4768, 0.25, 0.4268, 0.25, 0.625, 0.5, 0.5768, 0.5, 0.5768, 0.5, 0.625, 0.5, 0.625, 0.45, 0.625, 0.4, 0.625, 0.4, 0.625, 0.45, 0.4768, 0.25, 0.5268, 0.25, 0.5268, 0.25, 0.4768, 0.25, 0.775, 0.5, 0.725, 0.5, 0.725, 0.5, 0.775, 0.5, 0.375, 0.25, 0.4268, 0.25, 0.4268, 0.25, 0.375, 0.25, 0.5268, 0.25, 0.5768, 0.25, 0.5768, 0.25, 0.5268, 0.25, 0.625, 0.5, 0.625, 0.5, 0.625, 0.5, 0.625, 0.5, 0.5768, 0.25, 0.625, 0.25, 0.625, 0.25, 0.5768, 0.25, 0.4768, 0.1, 0.4768, 0.15, 0.4768, 0.15, 0.4768, 0.1, 0.375, 0.05, 0.4268, 0.05, 0.4268, 0.05, 0.375, 0.05, 0.5268, 0.25, 0.4768, 0.25, 0.4768, 0.25, 0.5268, 0.25, 0.4768, 0.2, 0.4768, 0.15, 0.4768, 0.15, 0.4768, 0.2, 0.4268, 0.2, 0.375, 0.2, 0.375, 0.2, 0.4268, 0.2, 0.4268, 0.05, 0.4768, 0.05, 0.4768, 0.05, 0.4268, 0.05, 0.4768, 0.1, 0.5268, 0.1, 0.5268, 0.15, 0.4768, 0.15, 0.5268, 0.1, 0.5768, 0.1, 0.5768, 0.15, 0.5268, 0.15, 0.125, 0.65, 0.125, 0.7, 0.125, 0.7, 0.125, 0.65, 0.4768, 0.15, 0.4768, 0.2, 0.4768, 0.2, 0.4768, 0.15, 0.5768, 0.0, 0.5768, 0.05, 0.5768, 0.05, 0.5768, 0.0, 0.5268, 0.1, 0.4768, 0.1, 0.4768, 0.1, 0.5268, 0.1, 0.375, 0.0, 0.4268, 0.0, 0.4268, 0.05, 0.375, 0.05, 0.4268, 0.0, 0.4768, 0.0, 0.4768, 0.05, 0.4268, 0.05, 0.5268, 0.0, 0.5768, 0.0, 0.5768, 0.0, 0.5268, 0.0, 0.4768, 0.1, 0.4768, 0.05, 0.4768, 0.05, 0.4768, 0.1, 0.5268, 0.7, 0.5268, 0.75, 0.5268, 0.75, 0.5268, 0.7, 0.5268, 0.5, 0.5268, 0.55, 0.5268, 0.55, 0.5268, 0.5, 0.5268, 0.6, 0.5268, 0.65, 0.5268, 0.65, 0.5268, 0.6, 0.5268, 0.65, 0.5768, 0.65, 0.5768, 0.7, 0.5268, 0.7, 0.5268, 0.5, 0.5268, 0.5, 0.5268, 0.5, 0.5268, 0.5, 0.5268, 0.75, 0.5268, 0.75, 0.5268, 0.75, 0.5268, 0.75, 0.375, 0.5, 0.375, 0.5, 0.375, 0.5, 0.375, 0.5, 0.5268, 0.6, 0.5768, 0.6, 0.5768, 0.65, 0.5268, 0.65, 0.4268, 0.5, 0.4768, 0.5, 0.4768, 0.5, 0.4268, 0.5, 0.4268, 0.75, 0.375, 0.75, 0.375, 0.75, 0.4268, 0.75, 0.375, 0.6, 0.375, 0.55, 0.375, 0.55, 0.375, 0.6, 0.5268, 0.55, 0.5768, 0.55, 0.5768, 0.6, 0.5268, 0.6, 0.4768, 0.75, 0.4268, 0.75, 0.4268, 0.75, 0.4768, 0.75, 0.5268, 0.55, 0.5268, 0.6, 0.5268, 0.6, 0.5268, 0.55, 0.4768, 0.5, 0.5268, 0.5, 0.5268, 0.5, 0.4768, 0.5, 0.5268, 0.5, 0.5768, 0.5, 0.5768, 0.55, 0.5268, 0.55, 0.825, 0.5, 0.775, 0.5, 0.775, 0.5, 0.825, 0.5, 0.225, 0.5, 0.175, 0.5, 0.175, 0.5, 0.225, 0.5, 0.375, 0.65, 0.375, 0.6, 0.375, 0.6, 0.375, 0.65, 0.5268, 0.75, 0.4768, 0.75, 0.4768, 0.75, 0.5268, 0.75, 0.5268, 0.65, 0.5268, 0.7, 0.5268, 0.7, 0.5268, 0.65, 0.375, 0.5, 0.375, 0.55, 0.375, 0.55, 0.375, 0.5, 0.375, 0.7, 0.375, 0.65, 0.375, 0.65, 0.375, 0.7, 0.5268, 0.7, 0.5768, 0.7, 0.5768, 0.75, 0.5268, 0.75, 0.375, 0.2, 0.4268, 0.2, 0.4268, 0.25, 0.375, 0.25, 0.4268, 0.2, 0.4768, 0.2, 0.4768, 0.25, 0.4268, 0.25, 0.5768, 0.15, 0.5768, 0.2, 0.5768, 0.2, 0.5768, 0.15, 0.4768, 0.15, 0.5268, 0.15, 0.5268, 0.15, 0.4768, 0.15, 0.125, 0.75, 0.175, 0.75, 0.175, 0.75, 0.125, 0.75, 0.5768, 0.75, 0.625, 0.75, 0.625, 0.75, 0.5768, 0.75, 0.625, 0.0, 0.625, 0.0, 0.625, 0.0, 0.625, 0.0, 0.5768, 0.0, 0.5268, 0.0, 0.5268, 0.0, 0.5768, 0.0, 0.775, 0.75, 0.825, 0.75, 0.825, 0.75, 0.775, 0.75, 0.625, 0.75, 0.675, 0.75, 0.675, 0.75, 0.625, 0.75, 0.675, 0.75, 0.725, 0.75, 0.725, 0.75, 0.675, 0.75, 0.725, 0.75, 0.775, 0.75, 0.775, 0.75, 0.725, 0.75, 0.825, 0.75, 0.875, 0.75, 0.875, 0.75, 0.825, 0.75, 0.4768, 0.0, 0.4268, 0.0, 0.4268, 0.0, 0.4768, 0.0, 0.625, 1.0, 0.625, 0.95, 0.625, 0.95, 0.625, 1.0, 0.175, 0.75, 0.225, 0.75, 0.225, 0.75, 0.175, 0.75, 0.4268, 0.0, 0.375, 0.0, 0.375, 0.0, 0.4268, 0.0, 0.375, 0.75, 0.4268, 0.75, 0.4268, 0.75, 0.375, 0.75, 0.4268, 0.75, 0.4768, 0.75, 0.4768, 0.75, 0.4268, 0.75, 0.125, 0.75, 0.175, 0.75, 0.175, 0.75, 0.125, 0.75, 0.625, 0.0, 0.5768, 0.0, 0.5768, 0.0, 0.625, 0.0, 0.4768, 0.75, 0.5268, 0.75, 0.5268, 0.75, 0.4768, 0.75, 0.625, 0.0, 0.625, 0.0, 0.625, 0.0, 0.625, 0.0, 0.5268, 0.75, 0.5768, 0.75, 0.5768, 0.75, 0.5268, 0.75, 0.625, 0.8, 0.625, 0.75, 0.625, 0.75, 0.625, 0.8, 0.5768, 0.75, 0.625, 0.75, 0.625, 0.75, 0.5768, 0.75, 0.625, 0.85, 0.625, 0.8, 0.625, 0.8, 0.625, 0.85, 0.5768, 0.0, 0.5268, 0.0, 0.5268, 0.0, 0.5768, 0.0, 0.775, 0.75, 0.825, 0.75, 0.825, 0.75, 0.775, 0.75, 0.275, 0.75, 0.325, 0.75, 0.325, 0.75, 0.275, 0.75, 0.5268, 0.0, 0.4768, 0.0, 0.4768, 0.0, 0.5268, 0.0, 0.325, 0.75, 0.375, 0.75, 0.375, 0.75, 0.325, 0.75, 0.225, 0.75, 0.275, 0.75, 0.275, 0.75, 0.225, 0.75, 0.375, 0.9, 0.4268, 0.9, 0.4268, 0.95, 0.375, 0.95, 0.4268, 0.9, 0.4768, 0.9, 0.4768, 0.95, 0.4268, 0.95, 0.4768, 0.9, 0.5268, 0.9, 0.5268, 0.95, 0.4768, 0.95, 0.5268, 0.9, 0.5768, 0.9, 0.5768, 0.95, 0.5268, 0.95, 0.375, 0.85, 0.4268, 0.85, 0.4268, 0.9, 0.375, 0.9, 0.4268, 0.85, 0.4768, 0.85, 0.4768, 0.9, 0.4268, 0.9, 0.4768, 0.85, 0.5268, 0.85, 0.5268, 0.9, 0.4768, 0.9, 0.5268, 0.85, 0.5768, 0.85, 0.5768, 0.9, 0.5268, 0.9, 0.375, 0.8, 0.4268, 0.8, 0.4268, 0.85, 0.375, 0.85, 0.4268, 0.8, 0.4768, 0.8, 0.4768, 0.85, 0.4268, 0.85, 0.4768, 0.8, 0.5268, 0.8, 0.5268, 0.85, 0.4768, 0.85, 0.5268, 0.8, 0.5768, 0.8, 0.5768, 0.85, 0.5268, 0.85, 0.375, 0.75, 0.4268, 0.75, 0.4268, 0.8, 0.375, 0.8, 0.4268, 0.75, 0.4768, 0.75, 0.4768, 0.8, 0.4268, 0.8, 0.4768, 0.75, 0.5268, 0.75, 0.5268, 0.8, 0.4768, 0.8, 0.5268, 0.75, 0.5768, 0.75, 0.5768, 0.8, 0.5268, 0.8, 0.375, 0.95, 0.4268, 0.95, 0.4268, 1.0, 0.375, 1.0, 0.4268, 0.95, 0.4768, 0.95, 0.4768, 1.0, 0.4268, 1.0, 0.4768, 0.95, 0.5268, 0.95, 0.5268, 1.0, 0.4768, 1.0, 0.5268, 0.95, 0.5768, 0.95, 0.5768, 1.0, 0.5268, 1.0, 0.825, 0.75, 0.875, 0.75, 0.875, 0.75, 0.825, 0.75, 0.775, 0.75, 0.825, 0.75, 0.825, 0.75, 0.775, 0.75, 0.725, 0.75, 0.775, 0.75, 0.775, 0.75, 0.725, 0.75, 0.675, 0.75, 0.725, 0.75, 0.725, 0.75, 0.675, 0.75, 0.625, 0.75, 0.675, 0.75, 0.675, 0.75, 0.625, 0.75, 0.625, 0.75, 0.625, 0.75, 0.625, 0.75, 0.625, 0.75, 0.725, 0.75, 0.775, 0.75, 0.775, 0.75, 0.725, 0.75, 0.625, 0.9, 0.625, 0.85, 0.625, 0.85, 0.625, 0.9, 0.825, 0.75, 0.875, 0.75, 0.875, 0.75, 0.825, 0.75, 0.625, 0.25, 0.625, 0.25, 0.625, 0.25, 0.625, 0.25, 0.625, 0.45, 0.625, 0.4, 0.625, 0.4, 0.625, 0.45, 0.625, 0.25, 0.625, 0.25, 0.625, 0.25, 0.625, 0.25, 0.625, 0.4, 0.625, 0.35, 0.625, 0.35, 0.625, 0.4, 0.625, 0.35, 0.625, 0.3, 0.625, 0.3, 0.625, 0.35, 0.4268, 0.25, 0.4768, 0.25, 0.4768, 0.25, 0.4268, 0.25, 0.625, 0.5, 0.625, 0.5, 0.625, 0.5, 0.625, 0.5, 0.175, 0.5, 0.125, 0.5, 0.125, 0.5, 0.175, 0.5, 0.4768, 0.25, 0.5268, 0.25, 0.5268, 0.25, 0.4768, 0.25, 0.225, 0.5, 0.175, 0.5, 0.175, 0.5, 0.225, 0.5, 0.5268, 0.25, 0.5768, 0.25, 0.5768, 0.25, 0.5268, 0.25, 0.275, 0.5, 0.225, 0.5, 0.225, 0.5, 0.275, 0.5, 0.5768, 0.25, 0.625, 0.25, 0.625, 0.25, 0.5768, 0.25, 0.325, 0.5, 0.275, 0.5, 0.275, 0.5, 0.325, 0.5, 0.4768, 0.5, 0.4268, 0.5, 0.4268, 0.5, 0.4768, 0.5, 0.375, 0.5, 0.325, 0.5, 0.325, 0.5, 0.375, 0.5, 0.875, 0.5, 0.825, 0.5, 0.825, 0.5, 0.875, 0.5, 0.5268, 0.5, 0.4768, 0.5, 0.4768, 0.5, 0.5268, 0.5, 0.625, 0.25, 0.625, 0.25, 0.625, 0.25, 0.625, 0.25, 0.675, 0.5, 0.625, 0.5, 0.625, 0.5, 0.675, 0.5, 0.5768, 0.5, 0.5268, 0.5, 0.5268, 0.5, 0.5768, 0.5, 0.375, 0.25, 0.4268, 0.25, 0.4268, 0.25, 0.375, 0.25, 0.625, 0.3, 0.625, 0.25, 0.625, 0.25, 0.625, 0.3, 0.625, 0.5, 0.5768, 0.5, 0.5768, 0.5, 0.625, 0.5, 0.4268, 0.5, 0.375, 0.5, 0.375, 0.5, 0.4268, 0.5, 0.375, 0.4, 0.4268, 0.4, 0.4268, 0.45, 0.375, 0.45, 0.4268, 0.4, 0.4768, 0.4, 0.4768, 0.45, 0.4268, 0.45, 0.4768, 0.4, 0.5268, 0.4, 0.5268, 0.45, 0.4768, 0.45, 0.5268, 0.4, 0.5768, 0.4, 0.5768, 0.45, 0.5268, 0.45, 0.375, 0.35, 0.4268, 0.35, 0.4268, 0.4, 0.375, 0.4, 0.4268, 0.35, 0.4768, 0.35, 0.4768, 0.4, 0.4268, 0.4, 0.4768, 0.35, 0.5268, 0.35, 0.5268, 0.4, 0.4768, 0.4, 0.5268, 0.35, 0.5768, 0.35, 0.5768, 0.4, 0.5268, 0.4, 0.375, 0.3, 0.4268, 0.3, 0.4268, 0.35, 0.375, 0.35, 0.4268, 0.3, 0.4768, 0.3, 0.4768, 0.35, 0.4268, 0.35, 0.4768, 0.3, 0.5268, 0.3, 0.5268, 0.35, 0.4768, 0.35, 0.5268, 0.3, 0.5768, 0.3, 0.5768, 0.35, 0.5268, 0.35, 0.375, 0.25, 0.4268, 0.25, 0.4268, 0.3, 0.375, 0.3, 0.4268, 0.25, 0.4768, 0.25, 0.4768, 0.3, 0.4268, 0.3, 0.4768, 0.25, 0.5268, 0.25, 0.5268, 0.3, 0.4768, 0.3, 0.5268, 0.25, 0.5768, 0.25, 0.5768, 0.3, 0.5268, 0.3, 0.375, 0.45, 0.4268, 0.45, 0.4268, 0.5, 0.375, 0.5, 0.4268, 0.45, 0.4768, 0.45, 0.4768, 0.5, 0.4268, 0.5, 0.4768, 0.45, 0.5268, 0.45, 0.5268, 0.5, 0.4768, 0.5, 0.5268, 0.45, 0.5768, 0.45, 0.5768, 0.5, 0.5268, 0.5, 0.625, 0.5, 0.625, 0.5, 0.625, 0.5, 0.625, 0.5, 0.675, 0.5, 0.625, 0.5, 0.625, 0.5, 0.675, 0.5, 0.625, 0.5, 0.625, 0.5, 0.625, 0.5, 0.625, 0.5, 0.625, 0.3, 0.625, 0.25, 0.625, 0.25, 0.625, 0.3, 0.875, 0.5, 0.825, 0.5, 0.825, 0.5, 0.875, 0.5, 0.625, 0.5, 0.625, 0.45, 0.625, 0.45, 0.625, 0.5, 0.625, 0.4, 0.625, 0.35, 0.625, 0.35, 0.625, 0.4, 0.625, 0.25, 0.625, 0.25, 0.625, 0.25, 0.625, 0.25, 0.625, 0.35, 0.625, 0.3, 0.625, 0.3, 0.625, 0.35, 0.675, 0.5, 0.625, 0.5, 0.625, 0.5, 0.675, 0.5, 0.875, 0.5, 0.825, 0.5, 0.825, 0.5, 0.875, 0.5, 0.825, 0.5, 0.775, 0.5, 0.775, 0.5, 0.825, 0.5, 0.775, 0.5, 0.725, 0.5, 0.725, 0.5, 0.775, 0.5, 0.725, 0.5, 0.675, 0.5, 0.675, 0.5, 0.725, 0.5, 0.875, 0.5, 0.825, 0.5, 0.825, 0.5, 0.875, 0.5, 0.725, 0.5, 0.675, 0.5, 0.675, 0.5, 0.725, 0.5, 0.675, 0.5, 0.625, 0.5, 0.625, 0.5, 0.675, 0.5, 0.775, 0.5, 0.725, 0.5, 0.725, 0.5, 0.775, 0.5, 0.825, 0.5, 0.775, 0.5, 0.775, 0.5, 0.825, 0.5, 0.725, 0.5, 0.675, 0.5, 0.675, 0.5, 0.725, 0.5, 0.775, 0.5, 0.725, 0.5, 0.725, 0.5, 0.775, 0.5, 0.825, 0.5, 0.775, 0.5, 0.775, 0.5, 0.825, 0.5, 0.625, 0.5, 0.625, 0.45, 0.625, 0.45, 0.625, 0.5, 0.4768, 0.15, 0.5268, 0.15, 0.5268, 0.2, 0.4768, 0.2, 0.5268, 0.15, 0.5768, 0.15, 0.5768, 0.2, 0.5268, 0.2, 0.4768, 0.2, 0.5268, 0.2, 0.5268, 0.25, 0.4768, 0.25, 0.5268, 0.2, 0.5768, 0.2, 0.5768, 0.25, 0.5268, 0.25, 0.5768, 0.2, 0.5768, 0.25, 0.5768, 0.25, 0.5768, 0.2, 0.4768, 0.25, 0.4768, 0.2, 0.4768, 0.2, 0.4768, 0.25, 0.5268, 0.15, 0.5768, 0.15, 0.5768, 0.15, 0.5268, 0.15, 0.5768, 0.25, 0.5268, 0.25, 0.5268, 0.25, 0.5768, 0.25, 0.4768, 0.05, 0.5268, 0.05, 0.5268, 0.1, 0.4768, 0.1, 0.5268, 0.05, 0.5768, 0.05, 0.5768, 0.1, 0.5268, 0.1, 0.4768, 0.0, 0.5268, 0.0, 0.5268, 0.05, 0.4768, 0.05, 0.5268, 0.0, 0.5768, 0.0, 0.5768, 0.05, 0.5268, 0.05, 0.4768, 0.0, 0.5268, 0.0, 0.5268, 0.0, 0.4768, 0.0, 0.4768, 0.05, 0.4768, 0.0, 0.4768, 0.0, 0.4768, 0.05, 0.5768, 0.1, 0.5268, 0.1, 0.5268, 0.1, 0.5768, 0.1, 0.5768, 0.05, 0.5768, 0.1, 0.5768, 0.1, 0.5768, 0.05, 0.375, 0.15, 0.4268, 0.15, 0.4268, 0.2, 0.375, 0.2, 0.4268, 0.15, 0.4768, 0.15, 0.4768, 0.2, 0.4268, 0.2, 0.375, 0.1, 0.4268, 0.1, 0.4268, 0.15, 0.375, 0.15, 0.4268, 0.1, 0.4768, 0.1, 0.4768, 0.15, 0.4268, 0.15, 0.375, 0.05, 0.4268, 0.05, 0.4268, 0.1, 0.375, 0.1, 0.4268, 0.05, 0.4768, 0.05, 0.4768, 0.1, 0.4268, 0.1, 0.4768, 0.05, 0.4768, 0.1, 0.4768, 0.1, 0.4768, 0.05, 0.125, 0.55, 0.125, 0.6, 0.125, 0.6, 0.125, 0.55, 0.4768, 0.2, 0.4268, 0.2, 0.4268, 0.2, 0.4768, 0.2, 0.125, 0.6, 0.125, 0.65, 0.125, 0.65, 0.125, 0.6, 0.375, 0.75, 0.4268, 0.75, 0.4268, 0.75, 0.375, 0.75, 0.4768, 0.5, 0.5268, 0.5, 0.5268, 0.5, 0.4768, 0.5, 0.375, 0.5, 0.375, 0.5, 0.375, 0.5, 0.375, 0.5, 0.375, 0.65, 0.375, 0.6, 0.375, 0.6, 0.375, 0.65, 0.5268, 0.5, 0.5268, 0.5, 0.5268, 0.5, 0.5268, 0.5, 0.375, 0.5, 0.4268, 0.5, 0.4268, 0.5, 0.375, 0.5, 0.375, 0.7, 0.375, 0.65, 0.375, 0.65, 0.375, 0.7, 0.375, 0.75, 0.375, 0.75, 0.375, 0.75, 0.375, 0.75, 0.4768, 0.75, 0.4268, 0.75, 0.4268, 0.75, 0.4768, 0.75, 0.5268, 0.6, 0.5268, 0.65, 0.5268, 0.65, 0.5268, 0.6, 0.375, 0.75, 0.375, 0.7, 0.375, 0.7, 0.375, 0.75, 0.5268, 0.75, 0.5268, 0.75, 0.5268, 0.75, 0.5268, 0.75, 0.5268, 0.75, 0.4768, 0.75, 0.4768, 0.75, 0.5268, 0.75, 0.5268, 0.5, 0.5268, 0.55, 0.5268, 0.55, 0.5268, 0.5, 0.375, 0.55, 0.375, 0.5, 0.375, 0.5, 0.375, 0.55, 0.4268, 0.75, 0.375, 0.75, 0.375, 0.75, 0.4268, 0.75, 0.5268, 0.7, 0.5268, 0.75, 0.5268, 0.75, 0.5268, 0.7, 0.5268, 0.65, 0.5268, 0.7, 0.5268, 0.7, 0.5268, 0.65, 0.4268, 0.5, 0.4768, 0.5, 0.4768, 0.5, 0.4268, 0.5, 0.5268, 0.55, 0.5268, 0.6, 0.5268, 0.6, 0.5268, 0.55, 0.375, 0.6, 0.375, 0.55, 0.375, 0.55, 0.375, 0.6, 0.5268, 0.75, 0.4768, 0.75, 0.4768, 0.75, 0.5268, 0.75, 0.375, 0.75, 0.375, 0.7, 0.375, 0.7, 0.375, 0.75, 0.5268, 0.5, 0.5268, 0.55, 0.5268, 0.55, 0.5268, 0.5, 0.375, 0.65, 0.375, 0.6, 0.375, 0.6, 0.375, 0.65, 0.375, 0.6, 0.375, 0.55, 0.375, 0.55, 0.375, 0.6, 0.4268, 0.75, 0.375, 0.75, 0.375, 0.75, 0.4268, 0.75, 0.5268, 0.7, 0.5268, 0.75, 0.5268, 0.75, 0.5268, 0.7, 0.5268, 0.65, 0.5268, 0.7, 0.5268, 0.7, 0.5268, 0.65, 0.4268, 0.5, 0.4768, 0.5, 0.4768, 0.5, 0.4268, 0.5, 0.5268, 0.55, 0.5268, 0.6, 0.5268, 0.6, 0.5268, 0.55, 0.4768, 0.5, 0.5268, 0.5, 0.5268, 0.5, 0.4768, 0.5, 0.375, 0.5, 0.375, 0.5, 0.375, 0.5, 0.375, 0.5, 0.5268, 0.5, 0.5268, 0.5, 0.5268, 0.5, 0.5268, 0.5, 0.375, 0.5, 0.4268, 0.5, 0.4268, 0.5, 0.375, 0.5, 0.375, 0.75, 0.375, 0.75, 0.375, 0.75, 0.375, 0.75, 0.4768, 0.75, 0.4268, 0.75, 0.4268, 0.75, 0.4768, 0.75, 0.375, 0.55, 0.375, 0.5, 0.375, 0.5, 0.375, 0.55, 0.5268, 0.6, 0.5268, 0.65, 0.5268, 0.65, 0.5268, 0.6, 0.5268, 0.75, 0.5268, 0.75, 0.5268, 0.75, 0.5268, 0.75, 0.375, 0.7, 0.375, 0.65, 0.375, 0.65, 0.375, 0.7, 0.4268, 0.5, 0.4768, 0.5, 0.4768, 0.5, 0.4268, 0.5, 0.5268, 0.55, 0.5268, 0.6, 0.5268, 0.6, 0.5268, 0.55, 0.4768, 0.5, 0.5268, 0.5, 0.5268, 0.5, 0.4768, 0.5, 0.375, 0.6, 0.375, 0.55, 0.375, 0.55, 0.375, 0.6, 0.375, 0.5, 0.375, 0.5, 0.375, 0.5, 0.375, 0.5, 0.5268, 0.5, 0.5268, 0.5, 0.5268, 0.5, 0.5268, 0.5, 0.375, 0.5, 0.4268, 0.5, 0.4268, 0.5, 0.375, 0.5, 0.375, 0.65, 0.375, 0.6, 0.375, 0.6, 0.375, 0.65, 0.375, 0.75, 0.375, 0.75, 0.375, 0.75, 0.375, 0.75, 0.4768, 0.75, 0.4268, 0.75, 0.4268, 0.75, 0.4768, 0.75, 0.5268, 0.6, 0.5268, 0.65, 0.5268, 0.65, 0.5268, 0.6, 0.375, 0.7, 0.375, 0.65, 0.375, 0.65, 0.375, 0.7, 0.5268, 0.75, 0.5268, 0.75, 0.5268, 0.75, 0.5268, 0.75, 0.5268, 0.75, 0.4768, 0.75, 0.4768, 0.75, 0.5268, 0.75, 0.375, 0.75, 0.375, 0.7, 0.375, 0.7, 0.375, 0.75, 0.5268, 0.5, 0.5268, 0.55, 0.5268, 0.55, 0.5268, 0.5, 0.4268, 0.75, 0.375, 0.75, 0.375, 0.75, 0.4268, 0.75, 0.375, 0.55, 0.375, 0.5, 0.375, 0.5, 0.375, 0.55, 0.5268, 0.7, 0.5268, 0.75, 0.5268, 0.75, 0.5268, 0.7, 0.5268, 0.65, 0.5268, 0.7, 0.5268, 0.7, 0.5268, 0.65, 0.375, 0.75, 0.375, 0.75, 0.375, 0.75, 0.375, 0.75, 0.4768, 0.75, 0.4268, 0.75, 0.4268, 0.75, 0.4768, 0.75, 0.5268, 0.6, 0.5268, 0.65, 0.5268, 0.65, 0.5268, 0.6, 0.5268, 0.75, 0.5268, 0.75, 0.5268, 0.75, 0.5268, 0.75, 0.5268, 0.75, 0.4768, 0.75, 0.4768, 0.75, 0.5268, 0.75, 0.5268, 0.5, 0.5268, 0.55, 0.5268, 0.55, 0.5268, 0.5, 0.4268, 0.75, 0.375, 0.75, 0.375, 0.75, 0.4268, 0.75, 0.375, 0.75, 0.375, 0.75, 0.375, 0.75, 0.375, 0.75, 0.5268, 0.7, 0.5268, 0.75, 0.5268, 0.75, 0.5268, 0.7, 0.5268, 0.65, 0.5268, 0.7, 0.5268, 0.7, 0.5268, 0.65, 0.375, 0.5, 0.375, 0.55, 0.375, 0.55, 0.375, 0.5, 0.4268, 0.5, 0.4768, 0.5, 0.4768, 0.5, 0.4268, 0.5, 0.5268, 0.55, 0.5268, 0.6, 0.5268, 0.6, 0.5268, 0.55, 0.375, 0.7, 0.375, 0.65, 0.375, 0.65, 0.375, 0.7, 0.4768, 0.5, 0.5268, 0.5, 0.5268, 0.5, 0.4768, 0.5, 0.375, 0.65, 0.375, 0.6, 0.375, 0.6, 0.375, 0.65, 0.375, 0.7, 0.375, 0.7, 0.375, 0.7, 0.375, 0.7, 0.5268, 0.5, 0.5268, 0.5, 0.5268, 0.5, 0.5268, 0.5, 0.375, 0.5, 0.4268, 0.5, 0.4268, 0.5, 0.375, 0.5, 0.375, 0.6, 0.375, 0.55, 0.375, 0.55, 0.375, 0.6, 0.4268, 0.75, 0.4768, 0.75, 0.4768, 0.75, 0.4268, 0.75, 0.4768, 0.75, 0.5268, 0.75, 0.5268, 0.75, 0.4768, 0.75, 0.5268, 0.5, 0.4768, 0.5, 0.4768, 0.5, 0.5268, 0.5, 0.375, 0.65, 0.4268, 0.65, 0.4268, 0.7, 0.375, 0.7, 0.4768, 0.7, 0.4268, 0.7, 0.4268, 0.7, 0.4768, 0.7, 0.5268, 0.6, 0.5268, 0.65, 0.5268, 0.65, 0.5268, 0.6, 0.375, 0.6, 0.4268, 0.6, 0.4268, 0.65, 0.375, 0.65, 0.4768, 0.6, 0.5268, 0.6, 0.5268, 0.6, 0.4768, 0.6, 0.4268, 0.7, 0.4268, 0.65, 0.4268, 0.65, 0.4268, 0.7, 0.375, 0.55, 0.4268, 0.55, 0.4268, 0.6, 0.375, 0.6, 0.4268, 0.55, 0.4768, 0.55, 0.4768, 0.6, 0.4268, 0.6, 0.4768, 0.55, 0.5268, 0.55, 0.5268, 0.6, 0.4768, 0.6, 0.375, 0.5, 0.4268, 0.5, 0.4268, 0.55, 0.375, 0.55, 0.4268, 0.5, 0.4768, 0.5, 0.4768, 0.55, 0.4268, 0.55, 0.4768, 0.5, 0.5268, 0.5, 0.5268, 0.55, 0.4768, 0.55, 0.4768, 0.5, 0.4268, 0.5, 0.4268, 0.5, 0.4768, 0.5, 0.4268, 0.5, 0.375, 0.5, 0.375, 0.5, 0.4268, 0.5, 0.375, 0.7, 0.4268, 0.7, 0.4268, 0.75, 0.375, 0.75, 0.4268, 0.7, 0.4768, 0.7, 0.4768, 0.75, 0.4268, 0.75, 0.4768, 0.7, 0.5268, 0.7, 0.5268, 0.75, 0.4768, 0.75, 0.5268, 0.55, 0.5268, 0.6, 0.5268, 0.6, 0.5268, 0.55, 0.4268, 0.5, 0.4768, 0.5, 0.4768, 0.5, 0.4268, 0.5, 0.5268, 0.65, 0.5268, 0.7, 0.5268, 0.7, 0.5268, 0.65, 0.5268, 0.7, 0.5268, 0.75, 0.5268, 0.75, 0.5268, 0.7, 0.4268, 0.75, 0.375, 0.75, 0.375, 0.75, 0.4268, 0.75, 0.375, 0.75, 0.375, 0.75, 0.375, 0.75, 0.375, 0.75, 0.5268, 0.5, 0.5268, 0.55, 0.5268, 0.55, 0.5268, 0.5, 0.5268, 0.75, 0.4768, 0.75, 0.4768, 0.75, 0.5268, 0.75, 0.5268, 0.75, 0.5268, 0.75, 0.5268, 0.75, 0.5268, 0.75, 0.375, 0.55, 0.375, 0.55, 0.375, 0.55, 0.375, 0.55, 0.5268, 0.6, 0.5268, 0.65, 0.5268, 0.65, 0.5268, 0.6, 0.4768, 0.75, 0.4268, 0.75, 0.4268, 0.75, 0.4768, 0.75, 0.375, 0.5, 0.375, 0.5, 0.375, 0.5, 0.375, 0.5, 0.375, 0.7, 0.375, 0.65, 0.375, 0.65, 0.375, 0.7, 0.375, 0.5, 0.4268, 0.5, 0.4268, 0.5, 0.375, 0.5, 0.5268, 0.5, 0.5268, 0.5, 0.5268, 0.5, 0.5268, 0.5, 0.375, 0.65, 0.375, 0.6, 0.375, 0.6, 0.375, 0.65, 0.375, 0.75, 0.375, 0.75, 0.375, 0.75, 0.375, 0.75, 0.4768, 0.5, 0.5268, 0.5, 0.5268, 0.5, 0.4768, 0.5, 0.375, 0.5, 0.375, 0.55, 0.375, 0.55, 0.375, 0.5, 0.375, 0.75, 0.375, 0.75, 0.375, 0.75, 0.375, 0.75, 0.375, 0.7, 0.375, 0.7, 0.375, 0.7, 0.375, 0.7, 0.375, 0.75, 0.375, 0.75, 0.375, 0.75, 0.375, 0.75, 0.375, 0.7, 0.375, 0.7, 0.375, 0.7, 0.375, 0.7, 0.375, 0.5, 0.375, 0.5, 0.375, 0.5, 0.375, 0.5, 0.375, 0.5, 0.375, 0.5, 0.375, 0.5, 0.375, 0.5, 0.375, 0.75, 0.375, 0.75, 0.375, 0.75, 0.375, 0.75, 0.375, 0.75, 0.375, 0.75, 0.375, 0.75, 0.375, 0.75, 0.375, 0.7, 0.375, 0.7, 0.375, 0.7, 0.375, 0.7, 0.375, 0.7, 0.375, 0.75, 0.375, 0.75, 0.375, 0.7, 0.375, 0.55, 0.375, 0.55, 0.375, 0.55, 0.375, 0.55, 0.375, 0.7, 0.375, 0.75, 0.375, 0.75, 0.375, 0.7, 0.375, 0.5, 0.375, 0.5, 0.375, 0.5, 0.375, 0.5, 0.375, 0.7, 0.375, 0.7, 0.375, 0.7, 0.375, 0.7, 0.375, 0.55, 0.375, 0.5, 0.375, 0.5, 0.375, 0.55, 0.375, 0.5, 0.375, 0.5, 0.375, 0.5, 0.375, 0.5, 0.375, 0.5, 0.375, 0.5, 0.375, 0.5, 0.375, 0.5, 0.375, 0.7, 0.375, 0.75, 0.375, 0.75, 0.375, 0.7, 0.375, 0.55, 0.375, 0.55, 0.375, 0.55, 0.375, 0.55, 0.375, 0.7, 0.375, 0.7, 0.375, 0.7, 0.375, 0.7, 0.375, 0.75, 0.375, 0.75, 0.375, 0.75, 0.375, 0.75, 0.375, 0.75, 0.375, 0.7, 0.375, 0.7, 0.375, 0.75, 0.375, 0.55, 0.375, 0.55, 0.375, 0.55, 0.375, 0.55, 0.375, 0.5, 0.375, 0.5, 0.375, 0.5, 0.375, 0.5, 0.375, 0.55, 0.375, 0.5, 0.375, 0.5, 0.375, 0.55, 0.375, 0.75, 0.375, 0.75, 0.375, 0.75, 0.375, 0.75, 0.375, 0.75, 0.375, 0.75, 0.375, 0.75, 0.375, 0.75, 0.375, 0.5, 0.375, 0.5, 0.375, 0.5, 0.375, 0.5, 0.375, 0.75, 0.375, 0.75, 0.375, 0.75, 0.375, 0.75, 0.375, 0.75, 0.375, 0.75, 0.375, 0.75, 0.375, 0.75, 0.375, 0.7, 0.375, 0.7, 0.375, 0.7, 0.375, 0.7, 0.375, 0.7, 0.375, 0.75, 0.375, 0.75, 0.375, 0.7, 0.375, 0.55, 0.375, 0.55, 0.375, 0.55, 0.375, 0.55, 0.375, 0.55, 0.375, 0.5, 0.375, 0.5, 0.375, 0.55, 0.375, 0.5, 0.375, 0.55, 0.375, 0.55, 0.375, 0.5, 0.375, 0.75, 0.375, 0.75, 0.375, 0.75, 0.375, 0.75, 0.375, 0.75, 0.375, 0.7, 0.375, 0.7, 0.375, 0.75, 0.375, 0.55, 0.375, 0.55, 0.375, 0.55, 0.375, 0.55, 0.375, 0.75, 0.375, 0.75, 0.375, 0.75, 0.375, 0.75, 0.375, 0.55, 0.375, 0.5, 0.375, 0.5, 0.375, 0.55, 0.375, 0.5, 0.375, 0.5, 0.375, 0.5, 0.375, 0.5, 0.375, 0.7, 0.375, 0.75, 0.375, 0.75, 0.375, 0.7, 0.375, 0.75, 0.375, 0.7, 0.375, 0.7, 0.375, 0.75, 0.375, 0.5, 0.375, 0.5, 0.375, 0.5, 0.375, 0.5, 0.375, 0.5, 0.375, 0.5, 0.375, 0.5, 0.375, 0.5, 0.375, 0.55, 0.375, 0.55, 0.375, 0.55, 0.375, 0.55, 0.375, 0.75, 0.375, 0.75, 0.375, 0.75, 0.375, 0.75, 0.375, 0.5, 0.375, 0.5, 0.375, 0.5, 0.375, 0.5, 0.375, 0.5, 0.375, 0.5, 0.375, 0.5, 0.375, 0.5, 0.375, 0.75, 0.375, 0.75, 0.375, 0.75, 0.375, 0.75, 0.375, 0.55, 0.375, 0.55, 0.375, 0.55, 0.375, 0.55, 0.375, 0.75, 0.375, 0.7, 0.375, 0.7, 0.375, 0.75, 0.375, 0.75, 0.375, 0.75, 0.375, 0.75, 0.375, 0.75, 0.375, 0.5, 0.375, 0.55, 0.375, 0.55, 0.375, 0.5, 0.375, 0.55, 0.375, 0.5, 0.375, 0.5, 0.375, 0.55, 0.375, 0.7, 0.375, 0.75, 0.375, 0.75, 0.375, 0.7, 0.375, 0.55, 0.375, 0.55, 0.375, 0.55, 0.375, 0.55, 0.375, 0.55, 0.375, 0.5, 0.375, 0.5, 0.375, 0.55, 0.375, 0.5, 0.375, 0.55, 0.375, 0.55, 0.375, 0.5, 0.375, 0.75, 0.375, 0.75, 0.375, 0.75, 0.375, 0.75, 0.375, 0.75, 0.375, 0.7, 0.375, 0.7, 0.375, 0.75, 0.375, 0.55, 0.375, 0.55, 0.375, 0.55, 0.375, 0.55, 0.375, 0.75, 0.375, 0.75, 0.375, 0.75, 0.375, 0.75, 0.375, 0.5, 0.375, 0.5, 0.375, 0.5, 0.375, 0.5, 0.375, 0.5, 0.375, 0.5, 0.375, 0.5, 0.375, 0.5, 0.375, 0.75, 0.375, 0.75, 0.375, 0.75, 0.375, 0.75, 0.375, 0.55, 0.375, 0.55, 0.375, 0.55, 0.375, 0.55, 0.375, 0.5, 0.375, 0.5, 0.375, 0.5, 0.375, 0.5, 0.375, 0.7, 0.375, 0.7, 0.375, 0.7, 0.375, 0.7, 0.375, 0.75, 0.375, 0.75, 0.375, 0.75, 0.375, 0.75, 0.375, 0.7, 0.375, 0.7, 0.375, 0.7, 0.375, 0.7, 0.375, 0.75, 0.375, 0.75, 0.375, 0.75, 0.375, 0.75, 0.375, 0.5, 0.375, 0.55, 0.375, 0.55, 0.375, 0.5, 0.375, 0.55, 0.375, 0.5, 0.375, 0.5, 0.375, 0.55, 0.375, 0.5, 0.375, 0.5, 0.375, 0.5, 0.375, 0.5, 0.375, 0.7, 0.375, 0.75, 0.375, 0.75, 0.375, 0.7, 0.375, 0.75, 0.375, 0.7, 0.375, 0.7, 0.375, 0.75, 0.375, 0.5, 0.375, 0.5, 0.375, 0.5, 0.375, 0.5, 0.375, 0.5, 0.375, 0.5, 0.375, 0.5, 0.375, 0.5, 0.375, 0.55, 0.375, 0.55, 0.375, 0.55, 0.375, 0.55, 0.375, 0.75, 0.375, 0.75, 0.375, 0.75, 0.375, 0.75, 0.375, 0.5, 0.375, 0.5, 0.375, 0.5, 0.375, 0.5, 0.375, 0.5, 0.375, 0.5, 0.375, 0.5, 0.375, 0.5, 0.375, 0.75, 0.375, 0.7, 0.375, 0.7, 0.375, 0.75, 0.375, 0.75, 0.375, 0.75, 0.375, 0.75, 0.375, 0.75, 0.375, 0.5, 0.375, 0.5, 0.375, 0.5, 0.375, 0.5, 0.375, 0.55, 0.375, 0.5, 0.375, 0.5, 0.375, 0.55, 0.375, 0.75, 0.375, 0.75, 0.375, 0.75, 0.375, 0.75, 0.375, 0.55, 0.375, 0.5, 0.375, 0.5, 0.375, 0.55, 0.375, 0.75, 0.375, 0.7, 0.375, 0.7, 0.375, 0.75, 0.375, 0.5, 0.375, 0.5, 0.375, 0.5, 0.375, 0.5, 0.375, 0.55, 0.375, 0.5, 0.375, 0.5, 0.375, 0.55, 0.375, 0.75, 0.375, 0.7, 0.375, 0.7, 0.375, 0.75, 0.375, 0.75, 0.375, 0.75, 0.375, 0.75, 0.375, 0.75, 0.375, 0.5, 0.375, 0.5, 0.375, 0.5, 0.375, 0.5, 0.375, 0.7, 0.375, 0.7, 0.375, 0.7, 0.375, 0.7, 0.375, 0.75, 0.375, 0.75, 0.375, 0.75, 0.375, 0.75, 0.375, 0.75, 0.375, 0.75, 0.375, 0.75, 0.375, 0.75, 0.375, 0.5, 0.375, 0.5, 0.375, 0.5, 0.375, 0.5, 0.375, 0.5, 0.375, 0.5, 0.375, 0.5, 0.375, 0.5, 0.375, 0.7, 0.375, 0.7, 0.375, 0.7, 0.375, 0.7, 0.375, 0.75, 0.375, 0.75, 0.375, 0.75, 0.375, 0.75, 0.375, 0.7, 0.375, 0.7, 0.375, 0.7, 0.375, 0.7, 0.375, 0.75, 0.375, 0.75, 0.375, 0.75, 0.375, 0.75, 0.375, 0.5, 0.375, 0.55, 0.375, 0.55, 0.375, 0.5, 0.375, 0.55, 0.375, 0.5, 0.375, 0.5, 0.375, 0.55, 0.375, 0.5, 0.375, 0.5, 0.375, 0.5, 0.375, 0.5, 0.375, 0.7, 0.375, 0.75, 0.375, 0.75, 0.375, 0.7, 0.375, 0.75, 0.375, 0.7, 0.375, 0.7, 0.375, 0.75, 0.375, 0.5, 0.375, 0.5, 0.375, 0.5, 0.375, 0.5, 0.375, 0.5, 0.375, 0.5, 0.375, 0.5, 0.375, 0.5, 0.4768, 0.7, 0.4268, 0.7, 0.4268, 0.7, 0.4768, 0.7, 0.4268, 0.65, 0.4268, 0.6, 0.4268, 0.6, 0.4268, 0.65, 0.4768, 0.6, 0.5268, 0.6, 0.5268, 0.6, 0.4768, 0.6, 0.5268, 0.6, 0.5268, 0.65, 0.5268, 0.65, 0.5268, 0.6, 0.4268, 0.65, 0.4268, 0.6, 0.4268, 0.6, 0.4268, 0.65, 0.4268, 0.6, 0.4768, 0.6, 0.4768, 0.6, 0.4268, 0.6, 0.5268, 0.7, 0.4768, 0.7, 0.4768, 0.7, 0.5268, 0.7, 0.5268, 0.65, 0.5268, 0.7, 0.5268, 0.7, 0.5268, 0.65, 0.4268, 0.65, 0.4768, 0.65, 0.4768, 0.7, 0.4268, 0.7, 0.4768, 0.65, 0.5268, 0.65, 0.5268, 0.7, 0.4768, 0.7, 0.4268, 0.6, 0.4768, 0.6, 0.4768, 0.65, 0.4268, 0.65, 0.4768, 0.6, 0.5268, 0.6, 0.5268, 0.65, 0.4768, 0.65, 0.4268, 0.6, 0.4768, 0.6, 0.4768, 0.6, 0.4268, 0.6, 0.5268, 0.65, 0.5268, 0.7, 0.5268, 0.7, 0.5268, 0.65, 0.4268, 0.7, 0.4268, 0.65, 0.4268, 0.65, 0.4268, 0.7, 0.5268, 0.7, 0.4768, 0.7, 0.4768, 0.7, 0.5268, 0.7, 0.5268, 0.7, 0.4768, 0.7, 0.4768, 0.7, 0.5268, 0.7, 0.4268, 0.7, 0.4268, 0.65, 0.4268, 0.65, 0.4268, 0.7, 0.5268, 0.65, 0.5268, 0.7, 0.5268, 0.7, 0.5268, 0.65, 0.4268, 0.6, 0.4768, 0.6, 0.4768, 0.6, 0.4268, 0.6, 0.5268, 0.6, 0.5268, 0.65, 0.5268, 0.65, 0.5268, 0.6, 0.4768, 0.6, 0.5268, 0.6, 0.5268, 0.6, 0.4768, 0.6, 0.4268, 0.65, 0.4268, 0.6, 0.4268, 0.6, 0.4268, 0.65, 0.4768, 0.7, 0.4268, 0.7, 0.4268, 0.7, 0.4768, 0.7])
me_cube.materials.append(mat_black)
me_cube.materials.append(mat_white)
me_cube.materials.append(mat_red)
me_cube.use_mirror_vertex_groups = False
me_cube.update()

# ---- objects
ob_cube = bpy.data.objects.new('Cube', me_cube)

# ---- transforms, parenting, visibility, modifiers, constraints
ob_cube.location = (0.0, 0.0, 0.0)
ob_cube.lock_rotations_4d = False
ob_cube.empty_display_type = 'ARROWS'
ob_cube.lineart.crease_threshold = 0.0

# ---- collection membership
col_collection.objects.link(ob_cube)

# ---- scene / render settings (as saved in the file)
scene.frame_start = 1; scene.frame_end = 250; scene.frame_set(18)
scene.render.engine = 'BLENDER_EEVEE_NEXT'
scene.cycles.sampling_pattern = 'TABULATED_SOBOL'
bpy.context.view_layer.update()

# ---- added for rendering (the .blend has no active camera and no usable light): camera, sun
cam_auto = bpy.data.cameras.new('AutoCamera')
cam_auto.lens = 50.0
cam_auto.sensor_width = 36.0
cam_auto.clip_end = 1000.0
ob_auto_camera = bpy.data.objects.new('AutoCamera', cam_auto)
scene.collection.objects.link(ob_auto_camera)
ob_auto_camera.location = (13.0057, -12.2126, 7.59216)
ob_auto_camera.rotation_euler = (1.09748, -7.21219e-08, 0.694738)
scene.camera = ob_auto_camera
light_auto_sun = bpy.data.lights.new('AutoSun', 'SUN')
light_auto_sun.energy = 3.0
light_auto_sun.angle = 0.0523599
ob_auto_sun = bpy.data.objects.new('AutoSun', light_auto_sun)
scene.collection.objects.link(ob_auto_sun)
ob_auto_sun.rotation_euler = (0.872665, 0.174533, 0.523599)
bpy.context.view_layer.update()
